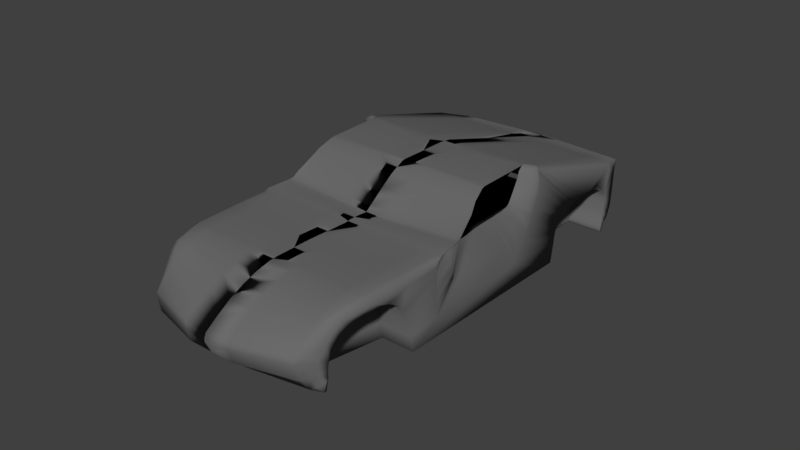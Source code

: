 # Source: LamborghiniMiura1971P400SV.blend  (saved by Blender 2.79.0; exported with 4.5.12 LTS)
import bpy
from mathutils import Matrix  # noqa: F401  (used for matrix-valued properties, if any)

bpy.ops.wm.read_factory_settings(use_empty=True)
scene = bpy.context.scene
scene.name = 'Scene'

# ---- collections
col_collection_1 = bpy.data.collections.new('Collection 1'); scene.collection.children.link(col_collection_1)
col_collection_2 = bpy.data.collections.new('Collection 2'); scene.collection.children.link(col_collection_2)
col_collection_2.hide_render = True
col_collection_2.hide_viewport = True

# ---- materials (node trees are filled in below, after node groups)
mat_lamborghinimiura1971p400svmaterial = bpy.data.materials.new('LamborghiniMiura1971P400SVMaterial')
mat_lamborghinimiura1971p400svmaterial.alpha_threshold = 0.0
mat_lamborghinimiura1971p400svmaterial.use_transparent_shadow = False
mat_lamborghinimiura1971p400svmaterial.diffuse_color = (0.1473, 0.1473, 0.1473, 1.0)
mat_lamborghinimiura1971p400svmaterial.roughness = 0.5
mat_lamborghinimiura1971p400svmaterial.line_color = (0.0, 0.0, 0.0, 1.0)

# ---- material node trees

# ---- world
world_world = bpy.data.worlds.new('World'); scene.world = world_world
world_world.color = (0.05088, 0.05088, 0.05088)
world_world.use_sun_shadow = False
world_world.sun_shadow_jitter_overblur = 0.0
world_world.cycles.sampling_method = 'MANUAL'

# ---- meshes
me_lamborghinimiura1971p400svgeometry_005 = bpy.data.meshes.new('LamborghiniMiura1971P400SVGeometry.005')
me_lamborghinimiura1971p400svgeometry_005.from_pydata([(0.03206, -0.02116, 0.01008), (0.03069, -0.01401, 0.0103), (0.03046, -0.01215, 0.01021), (0.02986, -0.00427, 0.01048), (0.02835, 0.02218, 0.01995), (0.03112, 0.02307, 0.01975), (0.03251, -0.02372, 0.009195), (0.03261, -0.02415, 0.008054), (0.03261, -0.02427, 0.005448), (0.03261, -0.0241, 0.0001375), (0.03261, -0.0236, -0.004875), (0.03261, -0.0233, -0.006841), (0.0326, -0.02295, -0.007081), (0.03305, 0.0109, -0.006464), (0.03305, 0.01133, -0.005872), (0.03305, 0.01513, 4.57e-05), (0.03305, 0.01778, 0.004967), (0.03305, 0.0194, 0.008424), (0.03305, 0.02133, 0.01344), (0.03263, 0.0222, 0.01689), (0.03196, 0.02276, 0.01843), (0.0298, 0.006012, 0.01075), (0.02947, 0.01097, 0.01094), (0.02903, 0.01293, 0.01146), (0.02835, 0.01534, 0.01309), (0.02798, 0.01802, 0.01655), (0.02777, 0.01913, 0.01877), (0.02787, 0.0201, 0.01981), (0.02982, 0.002358, 0.01062), (0.03137, -0.01759, 0.01019), (0.0303, -0.008208, 0.01035), (0.03256, -0.02394, 0.008624), (0.03261, -0.02421, 0.006751), (0.03261, -0.02418, 0.002793), (0.03261, -0.02385, -0.002369), (0.03261, -0.02345, -0.005858), (0.0326, -0.02313, -0.006961), (0.03283, -0.006026, -0.006772), (0.03305, 0.01111, -0.006168), (0.03305, 0.01323, -0.002913), (0.03305, 0.01646, 0.002506), (0.03305, 0.01859, 0.006695), (0.03305, 0.02036, 0.01093), (0.03284, 0.02177, 0.01517), (0.0323, 0.02242, 0.01766), (0.03145, 0.02304, 0.0191), (0.02877, 0.02329, 0.01966), (0.03228, -0.02244, 0.009636), (0.03058, -0.01308, 0.01025), (0.02984, 0.004185, 0.01068), (0.02977, 0.008491, 0.01084), (0.02933, 0.01195, 0.0112), (0.02872, 0.01413, 0.01228), (0.02817, 0.01668, 0.01482), (0.02787, 0.01857, 0.01766), (0.02782, 0.01962, 0.01929), (0.02776, 0.02097, 0.02011), (0.02983, -0.0009561, 0.01055), (0.03233, -0.02272, 0.007762), (0.03337, -0.01906, 0.005216), (0.03248, -0.01361, 0.001702), (0.0326, -0.02327, -0.005978), (0.03268, 0.008672, 0.002437), (0.03271, 0.003313, 0.002011), (0.03268, 0.01057, 0.005396), (0.03266, 0.006845, 0.002372), (0.03233, -0.02265, 0.009065), (0.03325, -0.01812, 0.005176), (0.03242, 0.01737, 0.01076), (0.03266, 0.006627, 0.002076), (0.03265, 0.01305, 0.005494), (0.03153, -0.01755, 0.001567), (0.03337, -0.01914, 0.007872), (0.03262, 0.01535, 0.008215), (0.03192, 0.02066, 0.01783), (0.03325, -0.01787, 0.00267), (0.03223, 0.01967, 0.015), (0.03242, 0.01834, 0.01327), (0.03265, 0.01437, 0.007954), (0.03202, 0.02011, 0.01672), (0.03158, 0.02088, 0.0186), (0.03107, 0.02079, 0.01927), (0.02921, 0.02147, 0.0201), (0.03262, 0.01616, 0.009944)], [], [(11, 35, 36), (22, 78, 70), (1, 48, 59), (9, 67, 34), (13, 63, 69), (8, 72, 33), (26, 80, 74), (7, 66, 32), (3, 63, 60), (16, 78, 73), (17, 41, 83), (15, 39, 64), (8, 58, 72), (21, 50, 64), (12, 61, 71), (3, 60, 30), (21, 62, 49), (14, 38, 65), (17, 83, 68), (18, 42, 77), (24, 53, 77), (7, 31, 66), (25, 54, 79), (76, 43, 18), (5, 45, 81), (5, 81, 82), (4, 46, 56), (25, 79, 76), (76, 79, 43), (79, 19, 43), (56, 82, 27), (56, 46, 82), (46, 5, 82), (82, 55, 27), (82, 81, 55), (81, 26, 55), (81, 80, 26), (81, 45, 80), (45, 20, 80), (79, 74, 19), (79, 54, 74), (54, 26, 74), (66, 47, 0), (66, 31, 47), (31, 6, 47), (77, 76, 18), (77, 53, 76), (53, 25, 76), (77, 68, 24), (77, 42, 68), (42, 17, 68), (68, 52, 24), (68, 83, 52), (83, 23, 52), (65, 69, 28), (65, 38, 69), (38, 13, 69), (49, 65, 28), (49, 62, 65), (62, 14, 65), (30, 71, 2), (30, 60, 71), (60, 12, 71), (71, 75, 2), (71, 61, 75), (61, 10, 75), (64, 70, 15), (64, 50, 70), (50, 22, 70), (72, 29, 1), (72, 58, 29), (58, 0, 29), (64, 62, 21), (64, 39, 62), (39, 14, 62), (83, 73, 23), (83, 41, 73), (41, 16, 73), (73, 51, 23), (73, 78, 51), (78, 22, 51), (60, 37, 12), (60, 63, 37), (63, 13, 37), (32, 58, 8), (32, 66, 58), (66, 0, 58), (74, 44, 19), (74, 80, 44), (80, 20, 44), (33, 59, 9), (33, 72, 59), (72, 1, 59), (69, 57, 28), (69, 63, 57), (63, 3, 57), (34, 75, 10), (34, 67, 75), (67, 2, 75), (59, 67, 9), (59, 48, 67), (48, 2, 67), (70, 40, 15), (70, 78, 40), (78, 16, 40), (36, 61, 12), (36, 35, 61), (35, 10, 61)])
me_lamborghinimiura1971p400svgeometry_005.polygons.foreach_set('use_smooth', [True] * 108)
_uv = me_lamborghinimiura1971p400svgeometry_005.uv_layers.new(name='UVMap')
_uv.uv.foreach_set('vector', [0.3496, 0.8126, 0.3486, 0.819, 0.3507, 0.8118, 0.5711, 0.9276, 0.5932, 0.9083, 0.5846, 0.8923, 0.4096, 0.9234, 0.4157, 0.9231, 0.377, 0.8906, 0.3444, 0.8577, 0.3831, 0.8903, 0.346, 0.8415, 0.5707, 0.815, 0.5216, 0.8698, 0.5431, 0.8703, 0.3433, 0.8921, 0.3765, 0.9077, 0.3439, 0.8749, 0.6239, 0.9782, 0.6352, 0.9771, 0.6338, 0.9721, 0.3441, 0.9089, 0.3538, 0.9154, 0.3437, 0.9005, 0.4726, 0.9246, 0.5216, 0.8698, 0.4122, 0.8678, 0.6152, 0.8889, 0.5932, 0.9083, 0.5995, 0.9099, 0.6256, 0.9113, 0.6204, 0.9001, 0.6047, 0.9211, 0.5981, 0.8571, 0.5858, 0.838, 0.5686, 0.8917, 0.3433, 0.8921, 0.3534, 0.907, 0.3765, 0.9077, 0.5391, 0.9263, 0.5551, 0.9269, 0.5686, 0.8917, 0.3519, 0.8111, 0.3498, 0.8182, 0.3868, 0.867, 0.4726, 0.9246, 0.4122, 0.8678, 0.4472, 0.9237, 0.5391, 0.9263, 0.5563, 0.8726, 0.5273, 0.9259, 0.5735, 0.8189, 0.5721, 0.817, 0.5445, 0.8722, 0.6256, 0.9113, 0.6047, 0.9211, 0.6125, 0.9264, 0.6381, 0.9437, 0.6319, 0.9275, 0.6188, 0.9426, 0.5994, 0.9415, 0.6081, 0.9527, 0.6188, 0.9426, 0.3441, 0.9089, 0.3455, 0.9126, 0.3538, 0.9154, 0.6167, 0.9638, 0.6203, 0.971, 0.6302, 0.9649, 0.6274, 0.9538, 0.6409, 0.9549, 0.6381, 0.9437, 0.6514, 0.9861, 0.6491, 0.9803, 0.6346, 0.9814, 0.6514, 0.9861, 0.6346, 0.9814, 0.639, 0.9868, 0.6446, 0.9875, 0.6523, 0.9855, 0.6358, 0.9868, 0.6167, 0.9638, 0.6302, 0.9649, 0.6274, 0.9538, 0.6274, 0.9538, 0.6302, 0.9649, 0.6409, 0.9549, 0.6302, 0.9649, 0.6438, 0.9661, 0.6409, 0.9549, 0.6358, 0.9868, 0.639, 0.9868, 0.6302, 0.9849, 0.6358, 0.9868, 0.6523, 0.9855, 0.639, 0.9868, 0.6523, 0.9855, 0.6514, 0.9861, 0.639, 0.9868, 0.639, 0.9868, 0.627, 0.9816, 0.6302, 0.9849, 0.639, 0.9868, 0.6346, 0.9814, 0.627, 0.9816, 0.6346, 0.9814, 0.6239, 0.9782, 0.627, 0.9816, 0.6346, 0.9814, 0.6352, 0.9771, 0.6239, 0.9782, 0.6346, 0.9814, 0.6491, 0.9803, 0.6352, 0.9771, 0.6491, 0.9803, 0.6474, 0.976, 0.6352, 0.9771, 0.6302, 0.9649, 0.6338, 0.9721, 0.6438, 0.9661, 0.6302, 0.9649, 0.6203, 0.971, 0.6338, 0.9721, 0.6203, 0.971, 0.6239, 0.9782, 0.6338, 0.9721, 0.3538, 0.9154, 0.3551, 0.9191, 0.3634, 0.922, 0.3538, 0.9154, 0.3455, 0.9126, 0.3551, 0.9191, 0.3455, 0.9126, 0.3468, 0.9163, 0.3551, 0.9191, 0.6188, 0.9426, 0.6274, 0.9538, 0.6381, 0.9437, 0.6188, 0.9426, 0.6081, 0.9527, 0.6274, 0.9538, 0.6081, 0.9527, 0.6167, 0.9638, 0.6274, 0.9538, 0.6188, 0.9426, 0.6125, 0.9264, 0.5994, 0.9415, 0.6188, 0.9426, 0.6319, 0.9275, 0.6125, 0.9264, 0.6319, 0.9275, 0.6256, 0.9113, 0.6125, 0.9264, 0.6125, 0.9264, 0.5916, 0.9362, 0.5994, 0.9415, 0.6125, 0.9264, 0.6047, 0.9211, 0.5916, 0.9362, 0.6047, 0.9211, 0.5838, 0.9309, 0.5916, 0.9362, 0.5445, 0.8722, 0.5431, 0.8703, 0.5155, 0.9255, 0.5445, 0.8722, 0.5721, 0.817, 0.5431, 0.8703, 0.5721, 0.817, 0.5707, 0.815, 0.5431, 0.8703, 0.5273, 0.9259, 0.5445, 0.8722, 0.5155, 0.9255, 0.5273, 0.9259, 0.5563, 0.8726, 0.5445, 0.8722, 0.5563, 0.8726, 0.5735, 0.8189, 0.5445, 0.8722, 0.4472, 0.9237, 0.3868, 0.867, 0.4217, 0.9229, 0.4472, 0.9237, 0.4122, 0.8678, 0.3868, 0.867, 0.4122, 0.8678, 0.3519, 0.8111, 0.3868, 0.867, 0.3868, 0.867, 0.3847, 0.8741, 0.4217, 0.9229, 0.3868, 0.867, 0.3498, 0.8182, 0.3847, 0.8741, 0.3498, 0.8182, 0.3476, 0.8253, 0.3847, 0.8741, 0.5686, 0.8917, 0.5846, 0.8923, 0.5981, 0.8571, 0.5686, 0.8917, 0.5551, 0.9269, 0.5846, 0.8923, 0.5551, 0.9269, 0.5711, 0.9276, 0.5846, 0.8923, 0.3765, 0.9077, 0.3865, 0.9227, 0.4096, 0.9234, 0.3765, 0.9077, 0.3534, 0.907, 0.3865, 0.9227, 0.3534, 0.907, 0.3634, 0.922, 0.3865, 0.9227, 0.5686, 0.8917, 0.5563, 0.8726, 0.5391, 0.9263, 0.5686, 0.8917, 0.5858, 0.838, 0.5563, 0.8726, 0.5858, 0.838, 0.5735, 0.8189, 0.5563, 0.8726, 0.6047, 0.9211, 0.5995, 0.9099, 0.5838, 0.9309, 0.6047, 0.9211, 0.6204, 0.9001, 0.5995, 0.9099, 0.6204, 0.9001, 0.6152, 0.8889, 0.5995, 0.9099, 0.5995, 0.9099, 0.5775, 0.9293, 0.5838, 0.9309, 0.5995, 0.9099, 0.5932, 0.9083, 0.5775, 0.9293, 0.5932, 0.9083, 0.5711, 0.9276, 0.5775, 0.9293, 0.4122, 0.8678, 0.4613, 0.813, 0.3519, 0.8111, 0.4122, 0.8678, 0.5216, 0.8698, 0.4613, 0.813, 0.5216, 0.8698, 0.5707, 0.815, 0.4613, 0.813, 0.3437, 0.9005, 0.3534, 0.907, 0.3433, 0.8921, 0.3437, 0.9005, 0.3538, 0.9154, 0.3534, 0.907, 0.3538, 0.9154, 0.3634, 0.922, 0.3534, 0.907, 0.6338, 0.9721, 0.6451, 0.971, 0.6438, 0.9661, 0.6338, 0.9721, 0.6352, 0.9771, 0.6451, 0.971, 0.6352, 0.9771, 0.6474, 0.976, 0.6451, 0.971, 0.3439, 0.8749, 0.377, 0.8906, 0.3444, 0.8577, 0.3439, 0.8749, 0.3765, 0.9077, 0.377, 0.8906, 0.3765, 0.9077, 0.4096, 0.9234, 0.377, 0.8906, 0.5431, 0.8703, 0.494, 0.925, 0.5155, 0.9255, 0.5431, 0.8703, 0.5216, 0.8698, 0.494, 0.925, 0.5216, 0.8698, 0.4726, 0.9246, 0.494, 0.925, 0.346, 0.8415, 0.3847, 0.8741, 0.3476, 0.8253, 0.346, 0.8415, 0.3831, 0.8903, 0.3847, 0.8741, 0.3831, 0.8903, 0.4217, 0.9229, 0.3847, 0.8741, 0.377, 0.8906, 0.3831, 0.8903, 0.3444, 0.8577, 0.377, 0.8906, 0.4157, 0.9231, 0.3831, 0.8903, 0.4157, 0.9231, 0.4217, 0.9229, 0.3831, 0.8903, 0.5846, 0.8923, 0.6066, 0.873, 0.5981, 0.8571, 0.5846, 0.8923, 0.5932, 0.9083, 0.6066, 0.873, 0.5932, 0.9083, 0.6152, 0.8889, 0.6066, 0.873, 0.3507, 0.8118, 0.3498, 0.8182, 0.3519, 0.8111, 0.3507, 0.8118, 0.3486, 0.819, 0.3498, 0.8182, 0.3486, 0.819, 0.3476, 0.8253, 0.3498, 0.8182])
me_lamborghinimiura1971p400svgeometry_005.materials.append(mat_lamborghinimiura1971p400svmaterial)
me_lamborghinimiura1971p400svgeometry_005.use_remesh_preserve_volume = False
me_lamborghinimiura1971p400svgeometry_005.use_remesh_preserve_attributes = False
me_lamborghinimiura1971p400svgeometry_005.use_mirror_vertex_groups = False
me_lamborghinimiura1971p400svgeometry_005.update()
me_lamborghinimiura1971p400svgeometry_004 = bpy.data.meshes.new('LamborghiniMiura1971P400SVGeometry.004')
me_lamborghinimiura1971p400svgeometry_004.from_pydata([(0.03206, -0.02116, 0.01008), (0.03069, -0.01401, 0.0103), (0.03046, -0.01215, 0.01021), (0.02986, -0.00427, 0.01048), (0.02835, 0.0223, 0.01996), (0.03112, 0.02323, 0.01961), (0.03251, -0.02372, 0.009195), (0.03261, -0.02415, 0.008054), (0.03261, -0.02427, 0.005448), (0.03261, -0.0241, 0.0001375), (0.03261, -0.0236, -0.004875), (0.03261, -0.0233, -0.006841), (0.0326, -0.02295, -0.007081), (0.03305, 0.0109, -0.006464), (0.03305, 0.01133, -0.005872), (0.03305, 0.01513, 4.57e-05), (0.03305, 0.01778, 0.004967), (0.03305, 0.0194, 0.008424), (0.03305, 0.02133, 0.01344), (0.03263, 0.0222, 0.01689), (0.03196, 0.02276, 0.01843), (0.0298, 0.006012, 0.01075), (0.02947, 0.01097, 0.01094), (0.02903, 0.01293, 0.01146), (0.02835, 0.01534, 0.01309), (0.02798, 0.01802, 0.01655), (0.02777, 0.01913, 0.01877), (0.02787, 0.0201, 0.01981), (0.02982, 0.002358, 0.01062), (0.03137, -0.01759, 0.01019), (0.0303, -0.008208, 0.01035), (0.03256, -0.02394, 0.008624), (0.03261, -0.02421, 0.006751), (0.03261, -0.02418, 0.002793), (0.03261, -0.02385, -0.002369), (0.03261, -0.02345, -0.005858), (0.0326, -0.02313, -0.006961), (0.03283, -0.006026, -0.006772), (0.03305, 0.01111, -0.006168), (0.03305, 0.01323, -0.002913), (0.03305, 0.01646, 0.002506), (0.03305, 0.01859, 0.006695), (0.03305, 0.02036, 0.01093), (0.03284, 0.02177, 0.01517), (0.0323, 0.02242, 0.01766), (0.03145, 0.02304, 0.0191), (0.02877, 0.02334, 0.01965), (0.03228, -0.02244, 0.009636), (0.03058, -0.01308, 0.01025), (0.02984, 0.004185, 0.01068), (0.02977, 0.008491, 0.01084), (0.02933, 0.01195, 0.0112), (0.02872, 0.01413, 0.01228), (0.02817, 0.01668, 0.01482), (0.02787, 0.01857, 0.01766), (0.02782, 0.01962, 0.01929), (0.02776, 0.02097, 0.02011), (0.02983, -0.0009561, 0.01055), (0.03233, -0.02272, 0.007762), (0.03337, -0.01906, 0.005216), (0.03248, -0.01361, 0.001702), (0.0326, -0.02327, -0.005978), (0.03268, 0.008672, 0.002437), (0.03271, 0.003313, 0.002011), (0.03268, 0.01057, 0.005396), (0.03266, 0.006845, 0.002372), (0.03233, -0.02265, 0.009065), (0.03325, -0.01812, 0.005176), (0.03242, 0.01737, 0.01076), (0.03266, 0.006627, 0.002076), (0.03265, 0.01305, 0.005494), (0.03153, -0.01755, 0.001567), (0.03337, -0.01914, 0.007872), (0.03262, 0.01535, 0.008215), (0.03192, 0.02066, 0.01783), (0.03325, -0.01787, 0.00267), (0.03223, 0.01967, 0.015), (0.03242, 0.01834, 0.01327), (0.03265, 0.01437, 0.007954), (0.03202, 0.02011, 0.01672), (0.03158, 0.02088, 0.0186), (0.03107, 0.02079, 0.01927), (0.02921, 0.02147, 0.0201), (0.03262, 0.01616, 0.009944)], [], [(11, 35, 36), (22, 78, 70), (1, 48, 59), (9, 67, 34), (13, 63, 69), (8, 72, 33), (26, 80, 74), (7, 66, 32), (3, 63, 60), (16, 78, 73), (17, 41, 83), (15, 39, 64), (8, 58, 72), (21, 50, 64), (12, 61, 71), (3, 60, 30), (21, 62, 49), (14, 38, 65), (17, 83, 68), (18, 42, 77), (24, 53, 77), (7, 31, 66), (25, 54, 79), (76, 43, 18), (5, 45, 81), (5, 81, 82), (4, 46, 56), (25, 79, 76), (76, 79, 43), (79, 19, 43), (56, 82, 27), (56, 46, 82), (46, 5, 82), (82, 55, 27), (82, 81, 55), (81, 26, 55), (81, 80, 26), (81, 45, 80), (45, 20, 80), (79, 74, 19), (79, 54, 74), (54, 26, 74), (66, 47, 0), (66, 31, 47), (31, 6, 47), (77, 76, 18), (77, 53, 76), (53, 25, 76), (77, 68, 24), (77, 42, 68), (42, 17, 68), (68, 52, 24), (68, 83, 52), (83, 23, 52), (65, 69, 28), (65, 38, 69), (38, 13, 69), (49, 65, 28), (49, 62, 65), (62, 14, 65), (30, 71, 2), (30, 60, 71), (60, 12, 71), (71, 75, 2), (71, 61, 75), (61, 10, 75), (64, 70, 15), (64, 50, 70), (50, 22, 70), (72, 29, 1), (72, 58, 29), (58, 0, 29), (64, 62, 21), (64, 39, 62), (39, 14, 62), (83, 73, 23), (83, 41, 73), (41, 16, 73), (73, 51, 23), (73, 78, 51), (78, 22, 51), (60, 37, 12), (60, 63, 37), (63, 13, 37), (32, 58, 8), (32, 66, 58), (66, 0, 58), (74, 44, 19), (74, 80, 44), (80, 20, 44), (33, 59, 9), (33, 72, 59), (72, 1, 59), (69, 57, 28), (69, 63, 57), (63, 3, 57), (34, 75, 10), (34, 67, 75), (67, 2, 75), (59, 67, 9), (59, 48, 67), (48, 2, 67), (70, 40, 15), (70, 78, 40), (78, 16, 40), (36, 61, 12), (36, 35, 61), (35, 10, 61)])
me_lamborghinimiura1971p400svgeometry_004.polygons.foreach_set('use_smooth', [True] * 108)
_uv = me_lamborghinimiura1971p400svgeometry_004.uv_layers.new(name='UVMap')
_uv.uv.foreach_set('vector', [0.3496, 0.8126, 0.3486, 0.819, 0.3507, 0.8118, 0.5711, 0.9276, 0.5932, 0.9083, 0.5846, 0.8923, 0.4096, 0.9234, 0.4157, 0.9231, 0.377, 0.8906, 0.3444, 0.8577, 0.3831, 0.8903, 0.346, 0.8415, 0.5707, 0.815, 0.5216, 0.8698, 0.5431, 0.8703, 0.3433, 0.8921, 0.3765, 0.9077, 0.3439, 0.8749, 0.6239, 0.9782, 0.6352, 0.9771, 0.6338, 0.9721, 0.3441, 0.9089, 0.3538, 0.9154, 0.3437, 0.9005, 0.4726, 0.9246, 0.5216, 0.8698, 0.4122, 0.8678, 0.6152, 0.8889, 0.5932, 0.9083, 0.5995, 0.9099, 0.6256, 0.9113, 0.6204, 0.9001, 0.6047, 0.9211, 0.5981, 0.8571, 0.5858, 0.838, 0.5686, 0.8917, 0.3433, 0.8921, 0.3534, 0.907, 0.3765, 0.9077, 0.5391, 0.9263, 0.5551, 0.9269, 0.5686, 0.8917, 0.3519, 0.8111, 0.3498, 0.8182, 0.3868, 0.867, 0.4726, 0.9246, 0.4122, 0.8678, 0.4472, 0.9237, 0.5391, 0.9263, 0.5563, 0.8726, 0.5273, 0.9259, 0.5735, 0.8189, 0.5721, 0.817, 0.5445, 0.8722, 0.6256, 0.9113, 0.6047, 0.9211, 0.6125, 0.9264, 0.6381, 0.9437, 0.6319, 0.9275, 0.6188, 0.9426, 0.5994, 0.9415, 0.6081, 0.9527, 0.6188, 0.9426, 0.3441, 0.9089, 0.3455, 0.9126, 0.3538, 0.9154, 0.6167, 0.9638, 0.6203, 0.971, 0.6302, 0.9649, 0.6274, 0.9538, 0.6409, 0.9549, 0.6381, 0.9437, 0.6514, 0.9861, 0.6491, 0.9803, 0.6346, 0.9814, 0.6514, 0.9861, 0.6346, 0.9814, 0.639, 0.9868, 0.6446, 0.9875, 0.6523, 0.9855, 0.6358, 0.9868, 0.6167, 0.9638, 0.6302, 0.9649, 0.6274, 0.9538, 0.6274, 0.9538, 0.6302, 0.9649, 0.6409, 0.9549, 0.6302, 0.9649, 0.6438, 0.9661, 0.6409, 0.9549, 0.6358, 0.9868, 0.639, 0.9868, 0.6302, 0.9849, 0.6358, 0.9868, 0.6523, 0.9855, 0.639, 0.9868, 0.6523, 0.9855, 0.6514, 0.9861, 0.639, 0.9868, 0.639, 0.9868, 0.627, 0.9816, 0.6302, 0.9849, 0.639, 0.9868, 0.6346, 0.9814, 0.627, 0.9816, 0.6346, 0.9814, 0.6239, 0.9782, 0.627, 0.9816, 0.6346, 0.9814, 0.6352, 0.9771, 0.6239, 0.9782, 0.6346, 0.9814, 0.6491, 0.9803, 0.6352, 0.9771, 0.6491, 0.9803, 0.6474, 0.976, 0.6352, 0.9771, 0.6302, 0.9649, 0.6338, 0.9721, 0.6438, 0.9661, 0.6302, 0.9649, 0.6203, 0.971, 0.6338, 0.9721, 0.6203, 0.971, 0.6239, 0.9782, 0.6338, 0.9721, 0.3538, 0.9154, 0.3551, 0.9191, 0.3634, 0.922, 0.3538, 0.9154, 0.3455, 0.9126, 0.3551, 0.9191, 0.3455, 0.9126, 0.3468, 0.9163, 0.3551, 0.9191, 0.6188, 0.9426, 0.6274, 0.9538, 0.6381, 0.9437, 0.6188, 0.9426, 0.6081, 0.9527, 0.6274, 0.9538, 0.6081, 0.9527, 0.6167, 0.9638, 0.6274, 0.9538, 0.6188, 0.9426, 0.6125, 0.9264, 0.5994, 0.9415, 0.6188, 0.9426, 0.6319, 0.9275, 0.6125, 0.9264, 0.6319, 0.9275, 0.6256, 0.9113, 0.6125, 0.9264, 0.6125, 0.9264, 0.5916, 0.9362, 0.5994, 0.9415, 0.6125, 0.9264, 0.6047, 0.9211, 0.5916, 0.9362, 0.6047, 0.9211, 0.5838, 0.9309, 0.5916, 0.9362, 0.5445, 0.8722, 0.5431, 0.8703, 0.5155, 0.9255, 0.5445, 0.8722, 0.5721, 0.817, 0.5431, 0.8703, 0.5721, 0.817, 0.5707, 0.815, 0.5431, 0.8703, 0.5273, 0.9259, 0.5445, 0.8722, 0.5155, 0.9255, 0.5273, 0.9259, 0.5563, 0.8726, 0.5445, 0.8722, 0.5563, 0.8726, 0.5735, 0.8189, 0.5445, 0.8722, 0.4472, 0.9237, 0.3868, 0.867, 0.4217, 0.9229, 0.4472, 0.9237, 0.4122, 0.8678, 0.3868, 0.867, 0.4122, 0.8678, 0.3519, 0.8111, 0.3868, 0.867, 0.3868, 0.867, 0.3847, 0.8741, 0.4217, 0.9229, 0.3868, 0.867, 0.3498, 0.8182, 0.3847, 0.8741, 0.3498, 0.8182, 0.3476, 0.8253, 0.3847, 0.8741, 0.5686, 0.8917, 0.5846, 0.8923, 0.5981, 0.8571, 0.5686, 0.8917, 0.5551, 0.9269, 0.5846, 0.8923, 0.5551, 0.9269, 0.5711, 0.9276, 0.5846, 0.8923, 0.3765, 0.9077, 0.3865, 0.9227, 0.4096, 0.9234, 0.3765, 0.9077, 0.3534, 0.907, 0.3865, 0.9227, 0.3534, 0.907, 0.3634, 0.922, 0.3865, 0.9227, 0.5686, 0.8917, 0.5563, 0.8726, 0.5391, 0.9263, 0.5686, 0.8917, 0.5858, 0.838, 0.5563, 0.8726, 0.5858, 0.838, 0.5735, 0.8189, 0.5563, 0.8726, 0.6047, 0.9211, 0.5995, 0.9099, 0.5838, 0.9309, 0.6047, 0.9211, 0.6204, 0.9001, 0.5995, 0.9099, 0.6204, 0.9001, 0.6152, 0.8889, 0.5995, 0.9099, 0.5995, 0.9099, 0.5775, 0.9293, 0.5838, 0.9309, 0.5995, 0.9099, 0.5932, 0.9083, 0.5775, 0.9293, 0.5932, 0.9083, 0.5711, 0.9276, 0.5775, 0.9293, 0.4122, 0.8678, 0.4613, 0.813, 0.3519, 0.8111, 0.4122, 0.8678, 0.5216, 0.8698, 0.4613, 0.813, 0.5216, 0.8698, 0.5707, 0.815, 0.4613, 0.813, 0.3437, 0.9005, 0.3534, 0.907, 0.3433, 0.8921, 0.3437, 0.9005, 0.3538, 0.9154, 0.3534, 0.907, 0.3538, 0.9154, 0.3634, 0.922, 0.3534, 0.907, 0.6338, 0.9721, 0.6451, 0.971, 0.6438, 0.9661, 0.6338, 0.9721, 0.6352, 0.9771, 0.6451, 0.971, 0.6352, 0.9771, 0.6474, 0.976, 0.6451, 0.971, 0.3439, 0.8749, 0.377, 0.8906, 0.3444, 0.8577, 0.3439, 0.8749, 0.3765, 0.9077, 0.377, 0.8906, 0.3765, 0.9077, 0.4096, 0.9234, 0.377, 0.8906, 0.5431, 0.8703, 0.494, 0.925, 0.5155, 0.9255, 0.5431, 0.8703, 0.5216, 0.8698, 0.494, 0.925, 0.5216, 0.8698, 0.4726, 0.9246, 0.494, 0.925, 0.346, 0.8415, 0.3847, 0.8741, 0.3476, 0.8253, 0.346, 0.8415, 0.3831, 0.8903, 0.3847, 0.8741, 0.3831, 0.8903, 0.4217, 0.9229, 0.3847, 0.8741, 0.377, 0.8906, 0.3831, 0.8903, 0.3444, 0.8577, 0.377, 0.8906, 0.4157, 0.9231, 0.3831, 0.8903, 0.4157, 0.9231, 0.4217, 0.9229, 0.3831, 0.8903, 0.5846, 0.8923, 0.6066, 0.873, 0.5981, 0.8571, 0.5846, 0.8923, 0.5932, 0.9083, 0.6066, 0.873, 0.5932, 0.9083, 0.6152, 0.8889, 0.6066, 0.873, 0.3507, 0.8118, 0.3498, 0.8182, 0.3519, 0.8111, 0.3507, 0.8118, 0.3486, 0.819, 0.3498, 0.8182, 0.3486, 0.819, 0.3476, 0.8253, 0.3498, 0.8182])
me_lamborghinimiura1971p400svgeometry_004.materials.append(mat_lamborghinimiura1971p400svmaterial)
me_lamborghinimiura1971p400svgeometry_004.use_remesh_preserve_volume = False
me_lamborghinimiura1971p400svgeometry_004.use_remesh_preserve_attributes = False
me_lamborghinimiura1971p400svgeometry_004.use_mirror_vertex_groups = False
me_lamborghinimiura1971p400svgeometry_004.update()
me_lamborghinimiura1971p400svgeometry_001 = bpy.data.meshes.new('LamborghiniMiura1971P400SVGeometry.001')
me_lamborghinimiura1971p400svgeometry_001.from_pydata([(0.00775, -0.02125, 0.01013), (-2.352e-06, 0.07323, 0.004976), (-2.352e-06, 0.07408, 0.005021), (-2.352e-06, 0.0744, 0.004797), (-2.352e-06, 0.07471, 0.004259), (-2.352e-06, 0.07485, 0.003362), (-2.352e-06, 0.0696, -0.008388), (0.0316, 0.06673, -0.01), (0.03232, 0.06485, -0.01068), (0.03334, 0.06233, -0.0109), (0.03364, 0.06045, -0.0113), (0.03372, 0.05996, -0.01184), (0.03383, 0.05928, -0.01292), (0.03387, 0.05875, -0.01413), (0.03387, 0.05843, -0.01426), (0.03394, 0.05803, -0.01417), (0.03406, 0.05762, -0.01341), (0.03402, 0.05758, -0.01225), (0.03394, 0.05825, -0.01045), (0.03387, 0.05879, -0.007671), (0.0339, 0.05875, -0.005069), (0.03387, 0.05866, -0.003022), (0.03394, 0.05855, -0.002092), (0.03394, 0.05827, -0.001248), (0.03402, 0.05744, 0.0002009), (0.03414, 0.05643, 0.00139), (0.0343, 0.05465, 0.002623), (0.03448, 0.05232, 0.003726), (0.03482, 0.04994, 0.004375), (0.03527, 0.0468, 0.004635), (0.03527, 0.04401, 0.004635), (0.03527, 0.04083, 0.004397), (0.03515, 0.03822, 0.003834), (0.03493, 0.03592, 0.002839), (0.03459, 0.03387, 0.001412), (0.03414, 0.03275, 0.0002225), (0.03395, 0.03173, -0.001486), (0.03386, 0.03104, -0.003152), (0.03386, 0.03063, -0.005012), (0.03376, 0.0306, -0.006807), (0.03316, 0.03056, -0.0138), (0.03257, -0.03381, -0.01316), (0.03264, -0.03484, -0.007986), (0.03264, -0.03549, -0.005806), (0.03257, -0.03658, -0.002162), (0.03257, -0.03823, 0.001326), (0.03251, -0.03973, 0.003319), (0.03244, -0.04113, 0.004534), (0.03238, -0.04331, 0.005749), (0.03224, -0.0458, 0.006309), (0.03211, -0.04901, 0.006403), (0.03166, -0.05169, 0.006278), (0.0312, -0.05399, 0.005749), (0.03074, -0.05627, 0.004721), (0.03022, -0.05857, 0.003288), (0.02977, -0.06022, 0.001388), (0.02952, -0.06086, -0.0007607), (0.02947, -0.06209, -0.002854), (0.02934, -0.06227, -0.004796), (0.02927, -0.06221, -0.007781), (0.0288, -0.06253, -0.0115), (-2.352e-06, -0.07196, -0.007675), (-2.352e-06, -0.07355, -0.006585), (-2.352e-06, -0.0754, -0.002799), (0.00775, -0.07461, -0.001763), (0.00775, -0.07459, -0.001406), (0.00775, -0.07438, -0.000334), (0.00775, -0.07121, 0.002167), (0.00775, -0.06614, 0.005354), (0.00775, -0.0615, 0.007617), (0.00775, -0.05667, 0.009165), (0.00775, -0.05206, 0.01021), (0.00775, -0.04932, 0.01048), (0.00775, -0.03729, 0.01042), (0.00775, -0.02338, 0.00994), (0.007741, 0.02282, 0.0197), (0.007741, 0.06211, 0.008116), (0.007741, 0.07323, 0.004976), (0.007741, 0.07365, 0.005021), (0.007741, 0.07405, 0.004797), (0.007741, 0.07437, 0.004259), (0.007741, 0.0745, 0.003362), (0.007741, 0.07441, 0.001568), (0.007741, 0.07157, -0.005608), (0.007741, 0.0696, -0.008388), (0.007741, 0.06839, -0.009151), (0.007741, 0.06673, -0.01), (0.007741, -0.06882, -0.01054), (0.007741, -0.07196, -0.007675), (0.007741, -0.07355, -0.006585), (0.007741, -0.07452, -0.002754), (0.00775, -0.01803, 0.01016), (0.00775, -0.01523, 0.00994), (0.00775, -0.01437, 0.01009), (0.00775, -0.01261, 0.0114), (0.00775, -0.007718, 0.01498), (0.00775, -0.003681, 0.01779), (0.00775, 0.001177, 0.02022), (0.00775, 0.002448, 0.02033), (0.00775, 0.01859, 0.02011), (0.03206, -0.0213, 0.01012), (0.02482, -0.06979, -0.001763), (0.02482, -0.06977, -0.001406), (0.02482, -0.06961, -0.000334), (0.02482, -0.06724, 0.002167), (0.02482, -0.06345, 0.005354), (0.02482, -0.05998, 0.007617), (0.02482, -0.05667, 0.009165), (0.02482, -0.05206, 0.01021), (0.02482, -0.04932, 0.01048), (0.02482, -0.03729, 0.01042), (0.02482, -0.02338, 0.00994), (0.02692, 0.02313, 0.0195), (0.02481, 0.06211, 0.008116), (0.02481, 0.07208, 0.004976), (0.02481, 0.0724, 0.005021), (0.02481, 0.07271, 0.004797), (0.02481, 0.07296, 0.004259), (0.02481, 0.07306, 0.003362), (0.02481, 0.07299, 0.001568), (0.02481, 0.0708, -0.005608), (0.02481, 0.06927, -0.008388), (0.02481, 0.06834, -0.009151), (0.02481, 0.06673, -0.01), (0.02481, -0.06567, -0.0107), (0.02481, -0.06781, -0.007675), (0.02481, -0.069, -0.006585), (0.02481, -0.06972, -0.002754), (0.03111, -0.01392, 0.01043), (0.03088, -0.01234, 0.01067), (0.0306, -0.01043, 0.01212), (0.02976, -0.005927, 0.01504), (0.02872, -0.002764, 0.0177), (0.02785, 0.001318, 0.01963), (0.0277, 0.002717, 0.01991), (0.0279, 0.02064, 0.02008), (0.02969, 0.07174, 0.004976), (0.02964, 0.07196, 0.005021), (0.0296, 0.07218, 0.004797), (0.02955, 0.07234, 0.004259), (0.02951, 0.07241, 0.003362), (0.02974, 0.07151, 0.001568), (0.03032, 0.07015, -0.005608), (0.03066, 0.06921, -0.008388), (0.03093, 0.06863, -0.009151), (0.03129, 0.06764, -0.01), (-2.352e-06, -0.06875, -0.01051), (0.03251, -0.02372, 0.009195), (0.03261, -0.02415, 0.008054), (0.03261, -0.02427, 0.005448), (0.03261, -0.0241, 0.0001375), (0.03261, -0.0236, -0.004875), (0.0326, -0.02313, -0.006961), (0.03305, 0.0109, -0.006464), (0.03305, 0.01133, -0.005872), (0.03305, 0.01513, 4.57e-05), (0.03305, 0.01778, 0.004967), (0.03305, 0.0194, 0.008424), (0.03305, 0.02133, 0.01344), (0.03263, 0.0222, 0.01689), (0.03196, 0.02263, 0.01843), (0.02586, -0.06531, -0.01083), (0.02901, -0.06286, -0.008748), (0.02879, -0.06323, -0.01152), (0.02774, -0.06445, -0.009931), (0.02841, -0.06462, -0.002299), (0.02558, -0.06898, -0.001763), (0.02716, -0.0669, -0.00192), (0.02558, -0.06896, -0.001406), (0.02841, -0.06461, -0.002117), (0.02716, -0.06689, -0.001614), (0.02558, -0.06883, -0.000334), (0.02843, -0.06456, -0.001572), (0.02718, -0.0668, -0.0006965), (0.02576, -0.0667, 0.002167), (0.02906, -0.06227, 0.002175), (0.02764, -0.06489, 0.00217), (0.02651, -0.0633, 0.005354), (0.02942, -0.0612, 0.003597), (0.02831, -0.0626, 0.004839), (0.02741, -0.06048, 0.007617), (0.03002, -0.05922, 0.005623), (0.02908, -0.06029, 0.007033), (0.02828, -0.05803, 0.009165), (0.03045, -0.05777, 0.006669), (0.02976, -0.05829, 0.008434), (0.02933, -0.05231, 0.01021), (0.03131, -0.05342, 0.007377), (0.03081, -0.05268, 0.009379), (0.02992, -0.0492, 0.01048), (0.03212, -0.04889, 0.007837), (0.03148, -0.04909, 0.009703), (0.03046, -0.03735, 0.01042), (0.03263, -0.0362, 0.00774), (0.032, -0.03702, 0.009632), (0.03029, -0.02338, 0.00994), (0.03185, -0.0236, 0.009726), (0.0255, -0.06742, -0.007704), (0.02861, -0.06413, -0.006236), (0.02737, -0.06593, -0.007315), (0.02558, -0.06831, -0.006585), (0.02848, -0.06432, -0.005653), (0.02725, -0.06641, -0.006312), (0.02557, -0.06892, -0.002754), (0.02841, -0.06454, -0.003818), (0.02716, -0.06685, -0.003066), (0.02492, -0.02171, 0.01003), (0.02386, 0.02071, 0.01982), (0.01628, -0.02338, 0.00994), (0.02874, -0.01739, 0.01045), (0.02758, -0.02025, 0.01012), (0.02904, -0.0141, 0.01024), (0.02916, -0.01218, 0.01038), (0.02914, -0.01023, 0.01165), (0.02849, -0.006038, 0.01499), (0.02703, -0.002814, 0.01763), (0.02452, 0.001404, 0.01992), (0.02423, 0.002758, 0.02003), (-7.055e-06, -0.07538, -0.001779), (-7.055e-06, -0.07521, -0.001406), (-7.055e-06, -0.07474, -0.0003492), (-7.055e-06, -0.07121, 0.002167), (-7.055e-06, -0.06614, 0.005354), (-7.055e-06, -0.0615, 0.007617), (-7.055e-06, -0.05667, 0.009165), (-7.055e-06, -0.05206, 0.01021), (-7.055e-06, -0.04932, 0.01048), (-7.055e-06, -0.02338, 0.00994), (-0.00775, -0.02125, 0.01013), (-0.03334, 0.06233, -0.0109), (-0.03364, 0.06045, -0.0113), (-0.03372, 0.05996, -0.01184), (-0.03383, 0.05928, -0.01292), (-0.03387, 0.05843, -0.01426), (-0.03394, 0.05803, -0.01417), (-0.03406, 0.05762, -0.01341), (-0.03402, 0.05758, -0.01225), (-0.03387, 0.05879, -0.007671), (-0.0339, 0.05875, -0.005069), (-0.03387, 0.05866, -0.003022), (-0.03394, 0.05827, -0.001248), (-0.03414, 0.05643, 0.00139), (-0.0343, 0.05465, 0.002623), (-0.03448, 0.05232, 0.003726), (-0.03482, 0.04994, 0.004375), (-0.03527, 0.04401, 0.004635), (-0.03459, 0.03387, 0.001412), (-0.03414, 0.03275, 0.0002225), (-0.03395, 0.03173, -0.001486), (-0.03376, 0.0306, -0.006807), (-0.03257, -0.03381, -0.01316), (-0.03264, -0.03484, -0.007986), (-0.03257, -0.03658, -0.002162), (-0.03251, -0.03973, 0.003319), (-0.03244, -0.04113, 0.004534), (-0.03238, -0.04331, 0.005749), (-0.03224, -0.0458, 0.006309), (-0.03166, -0.05169, 0.006278), (-0.0312, -0.05399, 0.005749), (-0.03074, -0.05627, 0.004721), (-0.02977, -0.06022, 0.001388), (-0.02952, -0.06086, -0.0007607), (-0.02947, -0.06209, -0.002854), (-0.02927, -0.06221, -0.007781), (-7.055e-06, -0.01803, 0.01016), (-7.055e-06, -0.01523, 0.00994), (-7.055e-06, 0.001177, 0.02022), (-7.055e-06, 0.002448, 0.02033), (-0.00775, -0.07461, -0.001763), (-0.00775, -0.07121, 0.002167), (-0.00775, -0.02338, 0.00994), (-0.007741, 0.0696, -0.008388), (-0.007741, 0.06673, -0.01), (-0.007741, -0.07355, -0.006585), (-0.00775, -0.01803, 0.01016), (-0.00775, -0.01437, 0.01009), (-0.00775, -0.01261, 0.0114), (-0.00775, -0.007718, 0.01498), (-0.00775, -0.003681, 0.01779), (-0.00775, 0.001177, 0.02022), (-0.00775, 0.002448, 0.02033), (-0.02482, -0.06979, -0.001763), (-0.02482, -0.06345, 0.005354), (-0.02482, -0.05667, 0.009165), (-0.02482, -0.05206, 0.01021), (-0.02482, -0.03729, 0.01042), (-0.02482, -0.02338, 0.00994), (-0.02692, 0.02313, 0.0195), (-0.02481, 0.06211, 0.008116), (-0.02481, 0.07306, 0.003362), (-0.02481, 0.07299, 0.001568), (-0.02481, 0.06834, -0.009151), (-0.02481, -0.06567, -0.0107), (-0.02481, -0.069, -0.006585), (-0.02481, -0.06972, -0.002754), (-0.03111, -0.01392, 0.01043), (-0.0306, -0.01043, 0.01212), (-0.02872, -0.002764, 0.0177), (-0.02785, 0.001318, 0.01963), (-0.03346, 0.06211, 0.008116), (-0.02969, 0.07174, 0.004976), (-0.02964, 0.07196, 0.005021), (-0.02951, 0.07241, 0.003362), (-0.03032, 0.07015, -0.005608), (-0.03066, 0.06921, -0.008388), (-0.03129, 0.06764, -0.01), (-0.03261, -0.02415, 0.008054), (-0.03261, -0.02427, 0.005448), (-0.03261, -0.0241, 0.0001375), (-0.03261, -0.0236, -0.004875), (-0.03305, 0.0109, -0.006464), (-0.03305, 0.01778, 0.004967), (-0.03263, 0.0222, 0.01689), (-0.03196, 0.02263, 0.01843), (-0.02586, -0.06531, -0.01083), (-0.02879, -0.06323, -0.01152), (-0.02558, -0.06898, -0.001763), (-0.02716, -0.0669, -0.00192), (-0.02841, -0.06461, -0.002117), (-0.02718, -0.0668, -0.0006965), (-0.02576, -0.0667, 0.002167), (-0.02764, -0.06489, 0.00217), (-0.02831, -0.0626, 0.004839), (-0.02908, -0.06029, 0.007033), (-0.02828, -0.05803, 0.009165), (-0.02933, -0.05231, 0.01021), (-0.03081, -0.05268, 0.009379), (-0.03263, -0.0362, 0.00774), (-0.03029, -0.02338, 0.00994), (-0.03185, -0.0236, 0.009726), (-0.0255, -0.06742, -0.007704), (-0.02737, -0.06593, -0.007315), (-0.02848, -0.06432, -0.005653), (-0.02725, -0.06641, -0.006312), (-0.02874, -0.01739, 0.01045), (-0.02904, -0.0141, 0.01024), (-0.02849, -0.006038, 0.01499), (-0.02703, -0.002814, 0.01763), (-0.02452, 0.001404, 0.01992), (-0.02423, 0.002758, 0.02003), (0.02244, -0.03422, -0.01269), (0.02244, -0.03484, -0.007986), (0.02244, -0.03549, -0.005806), (0.02237, -0.03658, -0.002162), (0.02237, -0.03823, 0.001326), (0.02231, -0.03973, 0.003319), (0.02224, -0.04113, 0.004534), (0.02218, -0.04331, 0.005749), (0.02205, -0.0458, 0.006309), (0.02192, -0.04901, 0.006403), (0.02146, -0.05169, 0.006278), (0.021, -0.05399, 0.005749), (0.02055, -0.05627, 0.004721), (0.02002, -0.05857, 0.003288), (0.01957, -0.06022, 0.001388), (0.01933, -0.06086, -0.0007607), (0.01927, -0.06209, -0.002854), (0.01914, -0.06227, -0.004796), (0.01907, -0.06221, -0.007781), (0.01861, -0.06253, -0.0115), (0.02237, 0.05843, -0.01426), (0.02244, 0.05803, -0.01417), (0.02256, 0.05762, -0.01341), (0.02252, 0.05758, -0.01225), (0.02244, 0.05825, -0.01045), (0.02237, 0.05879, -0.007671), (0.0224, 0.05875, -0.005069), (0.02237, 0.05866, -0.003022), (0.02244, 0.05855, -0.002092), (0.02244, 0.05827, -0.001248), (0.02252, 0.05744, 0.0002009), (0.02264, 0.05643, 0.00139), (0.0228, 0.05465, 0.002623), (0.02298, 0.05232, 0.003726), (0.02332, 0.04994, 0.004375), (0.02377, 0.0468, 0.004635), (0.02377, 0.04401, 0.004635), (0.02377, 0.04083, 0.004397), (0.02365, 0.03822, 0.003834), (0.02343, 0.03592, 0.002839), (0.02309, 0.03387, 0.001412), (0.02264, 0.03275, 0.0002225), (0.02245, 0.03173, -0.001486), (0.02236, 0.03104, -0.003152), (0.02236, 0.03063, -0.005012), (0.02226, 0.0306, -0.006807), (0.02166, 0.03056, -0.0138), (2.352e-06, 0.02282, 0.0197), (2.352e-06, 0.06211, 0.008116), (2.352e-06, 0.07476, 0.001568), (2.352e-06, 0.07157, -0.005608), (2.352e-06, 0.06839, -0.009151), (-0.0316, 0.06673, -0.01), (-0.03232, 0.06485, -0.01068), (-0.03387, 0.05875, -0.01413), (-0.03394, 0.05825, -0.01045), (-0.03394, 0.05855, -0.002092), (-0.03402, 0.05744, 0.0002009), (-0.03527, 0.0468, 0.004635), (-0.03527, 0.04083, 0.004397), (-0.03515, 0.03822, 0.003834), (-0.03493, 0.03592, 0.002839), (-0.03386, 0.03104, -0.003152), (-0.03386, 0.03063, -0.005012), (-0.03316, 0.03056, -0.0138), (-0.03264, -0.03422, -0.01269), (-0.03264, -0.03549, -0.005806), (-0.03257, -0.03823, 0.001326), (-0.03211, -0.04901, 0.006403), (-0.03022, -0.05857, 0.003288), (-0.02934, -0.06227, -0.004796), (-0.0288, -0.06253, -0.0115), (-0.00775, -0.07459, -0.001406), (-0.00775, -0.07438, -0.000334), (-0.00775, -0.06614, 0.005354), (-0.00775, -0.0615, 0.007617), (-0.00775, -0.05667, 0.009165), (-0.00775, -0.05206, 0.01021), (-0.00775, -0.04932, 0.01048), (-0.00775, -0.03729, 0.01042), (-0.007741, 0.02282, 0.0197), (-0.007741, 0.06211, 0.008116), (-0.007741, 0.07323, 0.004976), (-0.007741, 0.07365, 0.005021), (-0.007741, 0.07405, 0.004797), (-0.007741, 0.07437, 0.004259), (-0.007741, 0.0745, 0.003362), (-0.007741, 0.07441, 0.001568), (-0.007741, 0.07157, -0.005608), (-0.007741, 0.06839, -0.009151), (-0.007741, -0.06882, -0.01054), (-0.007741, -0.07196, -0.007675), (-0.007741, -0.07452, -0.002754), (-0.00775, -0.01523, 0.00994), (-0.00775, 0.01859, 0.02011), (-0.03206, -0.0213, 0.01012), (-0.02482, -0.06977, -0.001406), (-0.02482, -0.06961, -0.000334), (-0.02482, -0.06724, 0.002167), (-0.02482, -0.05998, 0.007617), (-0.02482, -0.04932, 0.01048), (-0.02481, 0.07208, 0.004976), (-0.02481, 0.0724, 0.005021), (-0.02481, 0.07271, 0.004797), (-0.02481, 0.07296, 0.004259), (-0.02481, 0.0708, -0.005608), (-0.02481, 0.06927, -0.008388), (-0.02481, 0.06673, -0.01), (-0.02481, -0.06781, -0.007675), (-0.03088, -0.01234, 0.01067), (-0.02976, -0.005927, 0.01504), (-0.0277, 0.002717, 0.01991), (-0.0279, 0.02064, 0.02008), (-0.03095, 0.02245, 0.01976), (-0.0296, 0.07218, 0.004797), (-0.02955, 0.07234, 0.004259), (-0.02974, 0.07151, 0.001568), (-0.03093, 0.06863, -0.009151), (-0.03251, -0.02372, 0.009195), (-0.0326, -0.02313, -0.006961), (-0.03305, 0.01133, -0.005872), (-0.03305, 0.01513, 4.57e-05), (-0.03305, 0.0194, 0.008424), (-0.03305, 0.02133, 0.01344), (-0.02901, -0.06286, -0.008748), (-0.02774, -0.06445, -0.009931), (-0.02841, -0.06462, -0.002299), (-0.02558, -0.06896, -0.001406), (-0.02716, -0.06689, -0.001614), (-0.02558, -0.06883, -0.000334), (-0.02843, -0.06456, -0.001572), (-0.02906, -0.06227, 0.002175), (-0.02651, -0.0633, 0.005354), (-0.02942, -0.0612, 0.003597), (-0.02741, -0.06048, 0.007617), (-0.03002, -0.05922, 0.005623), (-0.03045, -0.05777, 0.006669), (-0.02976, -0.05829, 0.008434), (-0.03131, -0.05342, 0.007377), (-0.02992, -0.0492, 0.01048), (-0.03212, -0.04889, 0.007837), (-0.03148, -0.04909, 0.009703), (-0.03046, -0.03735, 0.01042), (-0.032, -0.03702, 0.009632), (-0.02861, -0.06413, -0.006236), (-0.02558, -0.06831, -0.006585), (-0.02557, -0.06892, -0.002754), (-0.02841, -0.06454, -0.003818), (-0.02716, -0.06685, -0.003066), (-0.02492, -0.02171, 0.01003), (-0.02386, 0.02071, 0.01982), (-0.01628, -0.02338, 0.00994), (-0.02758, -0.02025, 0.01012), (-0.02916, -0.01218, 0.01038), (-0.02914, -0.01023, 0.01165), (7.055e-06, -0.02125, 0.01013), (7.055e-06, -0.03729, 0.01042), (7.055e-06, -0.01437, 0.01009), (7.055e-06, -0.01261, 0.0114), (7.055e-06, -0.007718, 0.01498), (7.055e-06, -0.003681, 0.01779), (7.055e-06, 0.01859, 0.02011), (-0.02244, -0.03422, -0.01269), (-0.02244, -0.03484, -0.007986), (-0.02244, -0.03549, -0.005806), (-0.02237, -0.03658, -0.002162), (-0.02237, -0.03823, 0.001326), (-0.02231, -0.03973, 0.003319), (-0.02224, -0.04113, 0.004534), (-0.02218, -0.04331, 0.005749), (-0.02205, -0.0458, 0.006309), (-0.02192, -0.04901, 0.006403), (-0.02146, -0.05169, 0.006278), (-0.021, -0.05399, 0.005749), (-0.02055, -0.05627, 0.004721), (-0.02002, -0.05857, 0.003288), (-0.01957, -0.06022, 0.001388), (-0.01933, -0.06086, -0.0007607), (-0.01927, -0.06209, -0.002854), (-0.01914, -0.06227, -0.004796), (-0.01907, -0.06221, -0.007781), (-0.01861, -0.06253, -0.0115), (-0.02237, 0.05843, -0.01426), (-0.02244, 0.05803, -0.01417), (-0.02256, 0.05762, -0.01341), (-0.02252, 0.05758, -0.01225), (-0.02244, 0.05825, -0.01045), (-0.02237, 0.05879, -0.007671), (-0.0224, 0.05875, -0.005069), (-0.02237, 0.05866, -0.003022), (-0.02244, 0.05855, -0.002092), (-0.02244, 0.05827, -0.001248), (-0.02252, 0.05744, 0.0002009), (-0.02264, 0.05643, 0.00139), (-0.0228, 0.05465, 0.002623), (-0.02298, 0.05232, 0.003726), (-0.02332, 0.04994, 0.004375), (-0.02377, 0.0468, 0.004635), (-0.02377, 0.04401, 0.004635), (-0.02377, 0.04083, 0.004397), (-0.02365, 0.03822, 0.003834), (-0.02343, 0.03592, 0.002839), (-0.02309, 0.03387, 0.001412), (-0.02264, 0.03275, 0.0002225), (-0.02245, 0.03173, -0.001486), (-0.02236, 0.03104, -0.003152), (-0.02236, 0.03063, -0.005012), (-0.02226, 0.0306, -0.006807), (-0.02166, 0.03056, -0.0138), (0.03176, 0.02705, 0.01691), (0.02943, 0.02271, 0.01966), (0.02964, 0.02167, 0.0199), (0.03187, 0.02261, 0.01856), (0.03123, 0.02351, 0.01869), (0.03122, 0.0236, 0.0188), (0.03119, 0.02368, 0.0189), (0.03193, 0.06211, 0.008116), (0.0338, 0.05922, 0.007459), (0.03362, 0.06066, 0.00767), (0.0336, 0.06072, 0.007494), (0.0336, 0.06088, 0.007214), (0.03357, 0.06113, 0.006952), (0.03355, 0.06134, 0.006802), (0.03353, 0.06153, 0.006704), (0.03299, 0.0633, 0.007285), (0.03292, 0.06347, 0.007672)], [], [(496, 73, 74, 227), (265, 92, 93, 497), (497, 93, 94, 498), (498, 94, 95, 499), (499, 95, 96, 500), (227, 74, 0, 495), (500, 96, 97, 266), (218, 64, 65, 219), (388, 76, 77, 1), (266, 97, 98, 267), (219, 65, 66, 220), (1, 77, 78, 2), (267, 98, 99, 501), (220, 66, 67, 221), (2, 78, 79, 3), (387, 75, 76, 388), (221, 67, 68, 222), (146, 87, 88, 61), (3, 79, 80, 4), (387, 501, 99, 75), (222, 68, 69, 223), (61, 88, 89, 62), (4, 80, 81, 5), (223, 69, 70, 224), (62, 89, 90, 63), (5, 81, 82, 389), (224, 70, 71, 225), (389, 82, 83, 390), (63, 90, 64, 218), (225, 71, 72, 226), (495, 0, 91, 264), (390, 83, 84, 6), (226, 72, 73, 496), (264, 91, 92, 265), (6, 84, 85, 391), (87, 124, 125, 88), (71, 108, 109, 72), (75, 99, 207, 135, 112), (88, 125, 126, 89), (72, 109, 110, 73), (89, 126, 127, 90), (73, 110, 111, 208, 74), (90, 127, 101, 64), (76, 113, 114, 77), (210, 100, 128, 209), (77, 114, 115, 78), (209, 128, 211), (78, 115, 116, 79), (211, 128, 129, 212), (79, 116, 117, 80), (212, 129, 130, 213), (80, 117, 118, 81), (65, 102, 103, 66), (213, 130, 131, 214), (64, 101, 102, 65), (81, 118, 119, 82), (66, 103, 104, 67), (214, 131, 132, 215), (206, 100, 210), (82, 119, 120, 83), (67, 104, 105, 68), (215, 132, 133, 216), (83, 120, 121, 84), (68, 105, 106, 69), (216, 133, 134, 217), (84, 121, 122, 85), (69, 106, 107, 70), (217, 134, 135, 207), (85, 122, 123, 86), (70, 107, 108, 71), (75, 112, 113, 76), (117, 139, 140, 118), (57, 175, 172), (118, 140, 141, 119), (175, 55, 178), (119, 141, 142, 120), (175, 56, 55), (120, 142, 143, 121), (178, 55, 54), (121, 143, 144, 122), (181, 54, 53), (122, 144, 145, 123), (184, 53, 52), (553, 552, 160, 32), (165, 57, 169), (187, 52, 51), (113, 112, 550, 556), (58, 198, 59), (48, 190, 49), (57, 204, 58), (193, 148, 147), (101, 166, 168, 102), (25, 24, 562, 561), (114, 136, 137, 115), (115, 137, 138, 116), (57, 165, 204), (116, 138, 139, 117), (201, 198, 58), (13, 15, 14), (13, 16, 15), (12, 16, 13), (41, 40, 153), (12, 17, 16), (11, 17, 12), (103, 171, 174, 104), (11, 18, 17), (152, 42, 41), (10, 18, 11), (18, 10, 19), (59, 198, 162), (30, 29, 549, 555), (9, 8, 19), (554, 553, 32, 31), (124, 161, 197, 125), (144, 7, 145), (49, 190, 50), (144, 143, 7), (143, 142, 7), (125, 197, 200, 126), (142, 20, 7), (34, 158, 157), (126, 200, 203, 127), (20, 142, 21), (32, 160, 159), (153, 40, 154), (42, 151, 43), (152, 151, 42), (39, 155, 154), (38, 155, 39), (108, 186, 189, 109), (44, 43, 150), (37, 155, 38), (156, 37, 36), (141, 22, 142), (155, 37, 156), (57, 172, 169), (127, 203, 166, 101), (141, 23, 22), (102, 168, 171, 103), (142, 22, 21), (45, 44, 149), (26, 25, 561, 560), (178, 54, 181), (33, 158, 34), (24, 23, 563, 562), (149, 44, 150), (564, 563, 23, 141), (156, 35, 157), (190, 51, 50), (26, 560, 559, 27), (104, 174, 177, 105), (150, 43, 151), (47, 46, 193), (184, 52, 187), (20, 8, 7), (136, 140, 139), (559, 558, 28, 27), (110, 192, 195, 111), (137, 136, 138), (19, 8, 20), (105, 177, 180, 106), (140, 136, 141), (558, 557, 29, 28), (48, 47, 193), (56, 175, 57), (113, 556, 565, 136, 114), (158, 33, 159), (30, 555, 554, 31), (154, 40, 39), (19, 10, 9), (193, 149, 148), (193, 45, 149), (181, 53, 184), (156, 36, 35), (157, 35, 34), (58, 204, 201), (187, 51, 190), (59, 163, 60), (107, 183, 186, 108), (136, 139, 138), (106, 180, 183, 107), (193, 190, 48), (153, 152, 41), (46, 45, 193), (111, 195, 100, 206), (159, 33, 32), (109, 189, 192, 110), (549, 29, 557), (141, 136, 565, 564), (161, 163, 164), (164, 163, 162), (147, 100, 196), (196, 100, 195), (161, 164, 199, 197), (164, 162, 198, 199), (166, 167, 170, 168), (167, 165, 169, 170), (168, 170, 173, 171), (170, 169, 172, 173), (171, 173, 176, 174), (173, 172, 175, 176), (174, 176, 179, 177), (176, 175, 178, 179), (177, 179, 182, 180), (179, 178, 181, 182), (180, 182, 185, 183), (182, 181, 184, 185), (183, 185, 188, 186), (185, 184, 187, 188), (186, 188, 191, 189), (188, 187, 190, 191), (189, 191, 194, 192), (191, 190, 193, 194), (192, 194, 196, 195), (194, 193, 147, 196), (197, 199, 202, 200), (199, 198, 201, 202), (200, 202, 205, 203), (202, 201, 204, 205), (203, 205, 167, 166), (205, 204, 165, 167), (163, 59, 162), (98, 217, 207, 99), (97, 216, 217, 98), (96, 215, 216, 97), (208, 206, 210), (208, 111, 206), (74, 208, 210, 0), (95, 214, 215, 96), (94, 213, 214, 95), (93, 212, 213, 94), (92, 211, 212, 93), (91, 209, 211, 92), (0, 210, 209, 91), (496, 419, 270, 227), (265, 433, 275, 497), (497, 275, 276, 498), (498, 276, 277, 499), (499, 277, 278, 500), (227, 270, 228, 495), (500, 278, 279, 266), (218, 268, 412, 219), (388, 421, 422, 1), (266, 279, 280, 267), (219, 412, 413, 220), (1, 422, 423, 2), (267, 280, 434, 501), (220, 413, 269, 221), (2, 423, 424, 3), (221, 269, 414, 222), (146, 430, 431, 61), (3, 424, 425, 4), (222, 414, 415, 223), (61, 431, 273, 62), (4, 425, 426, 5), (223, 415, 416, 224), (62, 273, 432, 63), (5, 426, 427, 389), (224, 416, 417, 225), (63, 432, 268, 218), (225, 417, 418, 226), (495, 228, 274, 264), (390, 428, 271, 6), (226, 418, 419, 496), (264, 274, 433, 265), (6, 271, 429, 391), (430, 292, 448, 431), (417, 284, 440, 418), (420, 434, 490, 452, 287), (431, 448, 293, 273), (418, 440, 285, 419), (273, 293, 294, 432), (419, 285, 286, 491, 270), (432, 294, 281, 268), (421, 288, 441, 422), (492, 435, 295, 334), (334, 295, 335), (335, 295, 449, 493), (493, 449, 296, 494), (425, 444, 289, 426), (494, 296, 450, 336), (268, 281, 436, 412), (426, 289, 290, 427), (413, 437, 438, 269), (336, 450, 297, 337), (427, 290, 445, 428), (269, 438, 282, 414), (337, 297, 298, 338), (428, 445, 446, 271), (414, 282, 439, 415), (338, 298, 451, 339), (271, 446, 291, 429), (415, 439, 283, 416), (339, 451, 452, 490), (429, 291, 447, 272), (416, 283, 284, 417), (420, 287, 288, 421), (444, 455, 302, 289), (262, 471, 470), (289, 302, 456, 290), (471, 260, 473), (290, 456, 303, 445), (471, 261, 260), (445, 303, 304, 446), (473, 260, 409), (446, 304, 457, 291), (475, 409, 259), (291, 457, 305, 447), (476, 259, 258), (288, 287, 453, 299), (466, 262, 318), (478, 258, 257), (287, 452, 453), (410, 484, 263), (255, 480, 256), (262, 487, 410), (327, 306, 458), (281, 316, 467, 436), (288, 299, 300, 441), (441, 300, 301, 442), (442, 301, 454, 443), (262, 466, 487), (332, 484, 410), (394, 234, 233), (394, 235, 234), (232, 235, 394), (250, 404, 310), (232, 236, 235), (231, 236, 232), (437, 469, 320, 438), (231, 395, 236), (459, 251, 250), (230, 395, 231), (395, 230, 237), (263, 484, 464), (229, 393, 237), (453, 398, 299), (292, 314, 330, 448), (457, 392, 305), (256, 480, 408), (457, 304, 392), (304, 303, 392), (448, 330, 485, 293), (303, 238, 392), (246, 463, 462), (250, 251, 405), (293, 485, 486, 294), (238, 303, 239), (400, 313, 312), (310, 404, 460), (251, 309, 406), (459, 309, 251), (249, 461, 460), (403, 461, 249), (284, 325, 479, 440), (252, 406, 308), (311, 402, 248), (456, 396, 303), (461, 402, 311), (262, 470, 318), (294, 486, 316, 281), (456, 240, 396), (303, 396, 239), (407, 252, 307), (397, 240, 299), (299, 240, 456), (401, 463, 246), (241, 397, 299), (307, 252, 308), (456, 300, 299), (311, 247, 462), (480, 257, 408), (242, 241, 299), (438, 320, 472, 282), (308, 406, 309), (254, 253, 327), (476, 258, 478), (238, 393, 392), (300, 302, 455), (242, 299, 243), (285, 482, 328, 286), (301, 300, 454), (237, 393, 238), (282, 472, 474, 439), (302, 300, 456), (299, 244, 243), (255, 254, 327), (261, 471, 262), (299, 398, 244), (463, 401, 312), (245, 398, 453), (460, 404, 249), (237, 230, 229), (327, 307, 306), (327, 407, 307), (475, 259, 476), (311, 248, 247), (462, 247, 246), (410, 487, 332), (478, 257, 480), (263, 315, 411), (283, 324, 325, 284), (300, 455, 454), (439, 474, 324, 283), (327, 480, 255), (310, 459, 250), (253, 407, 327), (286, 328, 435, 489), (312, 401, 400), (440, 479, 482, 285), (453, 313, 400), (245, 453, 399), (314, 315, 465), (465, 315, 464), (458, 435, 329), (329, 435, 328), (314, 465, 331, 330), (465, 464, 484, 331), (316, 317, 468, 467), (317, 466, 318, 468), (467, 468, 319, 469), (468, 318, 470, 319), (469, 319, 321, 320), (319, 470, 471, 321), (320, 321, 322, 472), (321, 471, 473, 322), (472, 322, 323, 474), (322, 473, 475, 323), (474, 323, 477, 324), (323, 475, 476, 477), (324, 477, 326, 325), (477, 476, 478, 326), (325, 326, 481, 479), (326, 478, 480, 481), (481, 480, 327, 483), (482, 483, 329, 328), (483, 327, 458, 329), (330, 331, 333, 485), (331, 484, 332, 333), (485, 333, 488, 486), (333, 332, 487, 488), (486, 488, 317, 316), (488, 487, 466, 317), (315, 263, 464), (280, 339, 490, 434), (279, 338, 339, 280), (278, 337, 338, 279), (491, 286, 489), (270, 491, 492, 228), (277, 336, 337, 278), (276, 494, 336, 277), (275, 493, 494, 276), (433, 335, 493, 275), (274, 334, 335, 433), (228, 492, 334, 274), (49, 50, 349, 348), (42, 43, 342, 341), (57, 58, 357, 356), (50, 51, 350, 349), (43, 44, 343, 342), (58, 59, 358, 357), (51, 52, 351, 350), (44, 45, 344, 343), (59, 60, 359, 358), (52, 53, 352, 351), (45, 46, 345, 344), (53, 54, 353, 352), (46, 47, 346, 345), (54, 55, 354, 353), (47, 48, 347, 346), (55, 56, 355, 354), (48, 49, 348, 347), (41, 42, 341, 340), (56, 57, 356, 355), (340, 341, 342, 343, 344, 345, 346, 347, 348, 349, 350, 351, 352, 353, 354, 355, 356, 357, 358, 359), (21, 22, 368, 367), (36, 37, 383, 382), (14, 15, 361, 360), (29, 30, 376, 375), (22, 23, 369, 368), (37, 38, 384, 383), (15, 16, 362, 361), (30, 31, 377, 376), (23, 24, 370, 369), (38, 39, 385, 384), (16, 17, 363, 362), (31, 32, 378, 377), (24, 25, 371, 370), (39, 40, 386, 385), (17, 18, 364, 363), (32, 33, 379, 378), (25, 26, 372, 371), (18, 19, 365, 364), (33, 34, 380, 379), (26, 27, 373, 372), (19, 20, 366, 365), (34, 35, 381, 380), (27, 28, 374, 373), (20, 21, 367, 366), (35, 36, 382, 381), (28, 29, 375, 374), (360, 361, 362, 363, 364, 365, 366, 367, 368, 369, 370, 371, 372, 373, 374, 375, 376, 377, 378, 379, 380, 381, 382, 383, 384, 385, 386), (387, 420, 421, 388), (387, 501, 434, 420), (389, 427, 428, 390), (422, 441, 442, 423), (423, 442, 443, 424), (424, 443, 444, 425), (412, 436, 437, 413), (489, 435, 492), (443, 454, 455, 444), (453, 400, 399), (402, 461, 403), (436, 467, 469, 437), (473, 409, 475), (479, 481, 483, 482), (491, 489, 492), (256, 408, 511, 510), (251, 406, 504, 503), (262, 410, 519, 518), (408, 257, 512, 511), (406, 252, 505, 504), (410, 263, 520, 519), (257, 258, 513, 512), (252, 407, 506, 505), (263, 411, 521, 520), (258, 259, 514, 513), (407, 253, 507, 506), (259, 409, 515, 514), (253, 254, 508, 507), (409, 260, 516, 515), (254, 255, 509, 508), (260, 261, 517, 516), (255, 256, 510, 509), (405, 251, 503, 502), (261, 262, 518, 517), (502, 503, 504, 505, 506, 507, 508, 509, 510, 511, 512, 513, 514, 515, 516, 517, 518, 519, 520, 521), (239, 396, 530, 529), (248, 402, 545, 544), (233, 234, 523, 522), (398, 245, 538, 537), (396, 240, 531, 530), (402, 403, 546, 545), (234, 235, 524, 523), (245, 399, 539, 538), (240, 397, 532, 531), (403, 249, 547, 546), (235, 236, 525, 524), (399, 400, 540, 539), (397, 241, 533, 532), (249, 404, 548, 547), (236, 395, 526, 525), (400, 401, 541, 540), (241, 242, 534, 533), (395, 237, 527, 526), (401, 246, 542, 541), (242, 243, 535, 534), (237, 238, 528, 527), (246, 247, 543, 542), (243, 244, 536, 535), (238, 239, 529, 528), (247, 248, 544, 543), (244, 398, 537, 536), (522, 523, 524, 525, 526, 527, 528, 529, 530, 531, 532, 533, 534, 535, 536, 537, 538, 539, 540, 541, 542, 543, 544, 545, 546, 547, 548), (146, 430, 292, 314, 315, 411, 521, 502, 405, 250, 404, 548, 522, 233, 394, 232, 231, 230, 229, 393, 392, 305, 447, 272, 86, 123, 145, 7, 8, 9, 10, 11, 12, 13, 14, 360, 386, 40, 41, 340, 359, 60, 163, 161, 124, 87), (549, 550, 551, 552, 553, 554, 555), (556, 557, 558, 559, 560, 561, 562, 563, 564, 565), (549, 557, 556, 550), (112, 135, 551, 550)])
me_lamborghinimiura1971p400svgeometry_001.polygons.foreach_set('use_smooth', [True] * 569)
_uv = me_lamborghinimiura1971p400svgeometry_001.uv_layers.new(name='UVMap')
_uv.uv.foreach_set('vector', [0.256, 0.468, 0.256, 0.4181, 0.3457, 0.4181, 0.3457, 0.468, 0.3983, 0.468, 0.3983, 0.4181, 0.4038, 0.4181, 0.4038, 0.468, 0.4038, 0.468, 0.4038, 0.4181, 0.4152, 0.4181, 0.4152, 0.468, 0.4152, 0.468, 0.4152, 0.4181, 0.4467, 0.4181, 0.4467, 0.468, 0.4467, 0.468, 0.4467, 0.4181, 0.4728, 0.4181, 0.4728, 0.468, 0.3457, 0.468, 0.3457, 0.4181, 0.3595, 0.4181, 0.3595, 0.468, 0.4728, 0.468, 0.4728, 0.4181, 0.5041, 0.4181, 0.5041, 0.468, 0.01022, 0.468, 0.01515, 0.4181, 0.0153, 0.4181, 0.01128, 0.468, 0.8973, 0.4681, 0.8973, 0.4181, 0.969, 0.4181, 0.969, 0.4681, 0.5041, 0.468, 0.5041, 0.4181, 0.5123, 0.4181, 0.5123, 0.468, 0.01128, 0.468, 0.0153, 0.4181, 0.01665, 0.4181, 0.01433, 0.468, 0.969, 0.4681, 0.969, 0.4181, 0.9717, 0.4181, 0.9745, 0.4681, 0.5123, 0.468, 0.5123, 0.4181, 0.6165, 0.4181, 0.6165, 0.468, 0.01433, 0.468, 0.01665, 0.4181, 0.03712, 0.4181, 0.03712, 0.468, 0.9745, 0.4681, 0.9717, 0.4181, 0.9743, 0.4181, 0.9765, 0.4681, 0.6438, 0.4681, 0.6438, 0.4181, 0.8973, 0.4181, 0.8973, 0.4681, 0.03712, 0.468, 0.03712, 0.4181, 0.06978, 0.4181, 0.06978, 0.468, 0.05294, 0.4681, 0.05253, 0.4181, 0.03224, 0.4181, 0.03224, 0.4681, 0.9765, 0.4681, 0.9743, 0.4181, 0.9763, 0.4181, 0.9786, 0.4681, 0.6438, 0.4681, 0.6165, 0.468, 0.6165, 0.4181, 0.6438, 0.4181, 0.06978, 0.468, 0.06978, 0.4181, 0.09976, 0.4181, 0.09976, 0.468, 0.03224, 0.4681, 0.03224, 0.4181, 0.02199, 0.4181, 0.02199, 0.4681, 0.9786, 0.4681, 0.9763, 0.4181, 0.9772, 0.4181, 0.9794, 0.4681, 0.09976, 0.468, 0.09976, 0.4181, 0.1309, 0.4181, 0.1309, 0.468, 0.02199, 0.4681, 0.02199, 0.4181, 0.01575, 0.4181, 0.01004, 0.4681, 0.9794, 0.4681, 0.9772, 0.4181, 0.9766, 0.4181, 0.9788, 0.4681, 0.1309, 0.468, 0.1309, 0.4181, 0.1607, 0.4181, 0.1607, 0.468, 0.9788, 0.4681, 0.9766, 0.4181, 0.9583, 0.4181, 0.9583, 0.4681, 0.01004, 0.4681, 0.01575, 0.4181, 0.01515, 0.4181, 0.01022, 0.468, 0.1607, 0.468, 0.1607, 0.4181, 0.1783, 0.4181, 0.1783, 0.468, 0.3595, 0.468, 0.3595, 0.4181, 0.3802, 0.4181, 0.3802, 0.468, 0.9583, 0.4681, 0.9583, 0.4181, 0.9456, 0.4181, 0.9456, 0.4681, 0.1783, 0.468, 0.1783, 0.4181, 0.256, 0.4181, 0.256, 0.468, 0.3802, 0.468, 0.3802, 0.4181, 0.3983, 0.4181, 0.3983, 0.468, 0.9456, 0.4681, 0.9456, 0.4181, 0.9378, 0.4181, 0.9378, 0.4681, 0.05253, 0.4181, 0.07283, 0.308, 0.05905, 0.308, 0.03224, 0.4181, 0.1607, 0.4181, 0.1607, 0.308, 0.1783, 0.308, 0.1783, 0.4181, 0.6438, 0.4181, 0.6165, 0.4181, 0.6302, 0.3142, 0.6297, 0.2881, 0.6458, 0.2944, 0.03224, 0.4181, 0.05905, 0.308, 0.05139, 0.308, 0.02199, 0.4181, 0.1783, 0.4181, 0.1783, 0.308, 0.256, 0.308, 0.256, 0.4181, 0.02199, 0.4181, 0.05139, 0.308, 0.04672, 0.308, 0.01575, 0.4181, 0.256, 0.4181, 0.256, 0.308, 0.3457, 0.308, 0.3457, 0.363, 0.3457, 0.4181, 0.01575, 0.4181, 0.04672, 0.308, 0.04627, 0.308, 0.01515, 0.4181, 0.8973, 0.4181, 0.8973, 0.308, 0.9616, 0.308, 0.969, 0.4181, 0.3659, 0.2901, 0.3591, 0.2613, 0.4067, 0.2674, 0.3844, 0.2826, 0.969, 0.4181, 0.9616, 0.308, 0.9637, 0.308, 0.9717, 0.4181, 0.3844, 0.2826, 0.4067, 0.2674, 0.4055, 0.2807, 0.9717, 0.4181, 0.9637, 0.308, 0.9657, 0.308, 0.9743, 0.4181, 0.4055, 0.2807, 0.4067, 0.2674, 0.4169, 0.2688, 0.4179, 0.2799, 0.9743, 0.4181, 0.9657, 0.308, 0.9672, 0.308, 0.9763, 0.4181, 0.4179, 0.2799, 0.4169, 0.2688, 0.4292, 0.2706, 0.4306, 0.2801, 0.9763, 0.4181, 0.9672, 0.308, 0.9679, 0.308, 0.9772, 0.4181, 0.0153, 0.4181, 0.04638, 0.308, 0.04739, 0.308, 0.01665, 0.4181, 0.4306, 0.2801, 0.4292, 0.2706, 0.4583, 0.276, 0.4576, 0.2843, 0.01515, 0.4181, 0.04627, 0.308, 0.04638, 0.308, 0.0153, 0.4181, 0.9772, 0.4181, 0.9679, 0.308, 0.9675, 0.308, 0.9766, 0.4181, 0.01665, 0.4181, 0.04739, 0.308, 0.06271, 0.308, 0.03712, 0.4181, 0.4576, 0.2843, 0.4583, 0.276, 0.4787, 0.2828, 0.4784, 0.2937, 0.3565, 0.3073, 0.3591, 0.2613, 0.3659, 0.2901, 0.9766, 0.4181, 0.9675, 0.308, 0.9533, 0.308, 0.9583, 0.4181, 0.03712, 0.4181, 0.06271, 0.308, 0.08714, 0.308, 0.06978, 0.4181, 0.4784, 0.2937, 0.4787, 0.2828, 0.505, 0.2884, 0.5056, 0.3099, 0.9583, 0.4181, 0.9533, 0.308, 0.9435, 0.308, 0.9456, 0.4181, 0.06978, 0.4181, 0.08714, 0.308, 0.1096, 0.308, 0.09976, 0.4181, 0.5056, 0.3099, 0.505, 0.2884, 0.5141, 0.2894, 0.5143, 0.3118, 0.9456, 0.4181, 0.9435, 0.308, 0.9374, 0.308, 0.9378, 0.4181, 0.09976, 0.4181, 0.1096, 0.308, 0.1309, 0.308, 0.1309, 0.4181, 0.5143, 0.3118, 0.5141, 0.2894, 0.6297, 0.2881, 0.6302, 0.3142, 0.9378, 0.4181, 0.9374, 0.308, 0.9271, 0.308, 0.9271, 0.4181, 0.1309, 0.4181, 0.1309, 0.308, 0.1607, 0.308, 0.1607, 0.4181, 0.6438, 0.4181, 0.6458, 0.2944, 0.8973, 0.308, 0.8973, 0.4181, 0.9672, 0.308, 0.9633, 0.2774, 0.9637, 0.2777, 0.9679, 0.308, 0.09112, 0.8402, 0.08991, 0.8722, 0.07463, 0.8484, 0.9679, 0.308, 0.9637, 0.2777, 0.9579, 0.2762, 0.9675, 0.308, 0.08991, 0.8722, 0.1036, 0.8672, 0.09706, 0.8812, 0.9675, 0.308, 0.9579, 0.2762, 0.9491, 0.2725, 0.9533, 0.308, 0.08991, 0.8722, 0.09934, 0.8535, 0.1036, 0.8672, 0.9533, 0.308, 0.9491, 0.2725, 0.9431, 0.2703, 0.9435, 0.308, 0.09706, 0.8812, 0.1036, 0.8672, 0.1146, 0.8792, 0.9435, 0.308, 0.9431, 0.2703, 0.9393, 0.2686, 0.9374, 0.308, 0.1103, 0.8941, 0.1146, 0.8792, 0.13, 0.8883, 0.9374, 0.308, 0.9393, 0.2686, 0.9329, 0.2662, 0.9271, 0.308, 0.12, 0.9007, 0.13, 0.8883, 0.1452, 0.8949, 0.6629, 0.9771, 0.657, 0.9762, 0.6571, 0.9754, 0.7612, 0.8827, 0.07426, 0.8438, 0.09112, 0.8402, 0.07429, 0.8449, 0.1491, 0.9052, 0.1452, 0.8949, 0.1606, 0.8982, 0.8973, 0.308, 0.6458, 0.2944, 0.643, 0.2782, 0.8973, 0.2621, 0.08992, 0.8279, 0.0775, 0.8188, 0.09035, 0.8089, 0.2171, 0.2592, 0.1811, 0.2608, 0.201, 0.26, 0.09112, 0.8402, 0.07477, 0.8341, 0.08992, 0.8279, 0.2641, 0.9075, 0.3446, 0.9095, 0.3474, 0.9168, 0.04627, 0.308, 0.0515, 0.3031, 0.0516, 0.303, 0.04638, 0.308, 0.8829, 0.8672, 0.8896, 0.8596, 0.9156, 0.9016, 0.9142, 0.9025, 0.9616, 0.308, 0.9594, 0.2765, 0.9608, 0.2768, 0.9637, 0.308, 0.9637, 0.308, 0.9608, 0.2768, 0.9622, 0.2771, 0.9657, 0.308, 0.09112, 0.8402, 0.07426, 0.8438, 0.07477, 0.8341, 0.9657, 0.308, 0.9622, 0.2771, 0.9633, 0.2774, 0.9672, 0.308, 0.07622, 0.8225, 0.0775, 0.8188, 0.08992, 0.8279, 0.8756, 0.2496, 0.8709, 0.2491, 0.8735, 0.2496, 0.8983, 0.7686, 0.8908, 0.7732, 0.8935, 0.7683, 0.9019, 0.7763, 0.8908, 0.7732, 0.8983, 0.7686, 0.28, 0.7748, 0.7101, 0.7707, 0.5787, 0.8173, 0.9019, 0.7763, 0.8906, 0.7806, 0.8908, 0.7732, 0.9064, 0.7831, 0.8906, 0.7806, 0.9019, 0.7763, 0.04739, 0.308, 0.05244, 0.303, 0.06618, 0.3019, 0.06271, 0.308, 0.9064, 0.7831, 0.895, 0.792, 0.8906, 0.7806, 0.3502, 0.8149, 0.2732, 0.8076, 0.28, 0.7748, 0.9097, 0.7866, 0.895, 0.792, 0.9064, 0.7831, 0.895, 0.792, 0.9097, 0.7866, 0.8986, 0.8096, 0.09035, 0.8089, 0.0775, 0.8188, 0.08602, 0.8028, 0.7999, 0.8878, 0.8186, 0.8878, 0.6866, 0.9657, 0.6641, 0.9784, 0.9223, 0.7891, 0.9391, 0.7906, 0.8986, 0.8096, 0.6636, 0.9777, 0.6629, 0.9771, 0.7612, 0.8827, 0.7787, 0.8863, 0.07283, 0.308, 0.07514, 0.3013, 0.06152, 0.3035, 0.05905, 0.308, 0.9644, 0.8002, 0.9517, 0.7948, 0.9577, 0.7948, 0.1999, 0.8984, 0.1793, 0.9081, 0.1785, 0.899, 0.9644, 0.8002, 0.9682, 0.8051, 0.9517, 0.7948, 0.9682, 0.8051, 0.9745, 0.8227, 0.9517, 0.7948, 0.05905, 0.308, 0.06152, 0.3035, 0.05583, 0.303, 0.05139, 0.308, 0.9745, 0.8227, 0.8983, 0.8262, 0.9517, 0.7948, 0.7322, 0.8673, 0.6484, 0.9437, 0.6355, 0.9119, 0.05139, 0.308, 0.05583, 0.303, 0.05189, 0.3031, 0.04672, 0.308, 0.8983, 0.8262, 0.9745, 0.8227, 0.8977, 0.8392, 0.7612, 0.8827, 0.6571, 0.9754, 0.6542, 0.9657, 0.5787, 0.8173, 0.7101, 0.7707, 0.5816, 0.8211, 0.2732, 0.8076, 0.3483, 0.8274, 0.2688, 0.8215, 0.3502, 0.8149, 0.3483, 0.8274, 0.2732, 0.8076, 0.7104, 0.8151, 0.607, 0.8586, 0.5816, 0.8211, 0.7105, 0.8265, 0.607, 0.8586, 0.7104, 0.8151, 0.1607, 0.308, 0.159, 0.2788, 0.1791, 0.275, 0.1783, 0.308, 0.2615, 0.8446, 0.2688, 0.8215, 0.3449, 0.8592, 0.7132, 0.8383, 0.607, 0.8586, 0.7105, 0.8265, 0.6247, 0.8899, 0.7132, 0.8383, 0.7179, 0.8489, 0.9836, 0.8683, 0.897, 0.8451, 0.9745, 0.8227, 0.607, 0.8586, 0.7132, 0.8383, 0.6247, 0.8899, 0.09112, 0.8402, 0.07463, 0.8484, 0.07429, 0.8449, 0.04672, 0.308, 0.05189, 0.3031, 0.0515, 0.3031, 0.04627, 0.308, 0.9836, 0.8683, 0.8951, 0.8504, 0.897, 0.8451, 0.04638, 0.308, 0.0516, 0.303, 0.05244, 0.303, 0.04739, 0.308, 0.9745, 0.8227, 0.897, 0.8451, 0.8977, 0.8392, 0.2505, 0.8668, 0.2615, 0.8446, 0.3438, 0.893, 0.871, 0.875, 0.8829, 0.8672, 0.9142, 0.9025, 0.9126, 0.9042, 0.09706, 0.8812, 0.1146, 0.8792, 0.1103, 0.8941, 0.7459, 0.8764, 0.6484, 0.9437, 0.7322, 0.8673, 0.8896, 0.8596, 0.8951, 0.8504, 0.9169, 0.9009, 0.9156, 0.9016, 0.3438, 0.893, 0.2615, 0.8446, 0.3449, 0.8592, 0.9288, 0.9046, 0.9169, 0.9009, 0.8951, 0.8504, 0.9836, 0.8683, 0.6247, 0.8899, 0.7247, 0.8598, 0.6355, 0.9119, 0.1793, 0.9081, 0.1606, 0.8982, 0.1785, 0.899, 0.871, 0.875, 0.9126, 0.9042, 0.9115, 0.9059, 0.8554, 0.882, 0.06271, 0.308, 0.06618, 0.3019, 0.08816, 0.2971, 0.08714, 0.308, 0.3449, 0.8592, 0.2688, 0.8215, 0.3483, 0.8274, 0.2312, 0.8872, 0.2405, 0.8794, 0.2641, 0.9075, 0.12, 0.9007, 0.1452, 0.8949, 0.1491, 0.9052, 0.8983, 0.8262, 0.9391, 0.7906, 0.9517, 0.7948, 0.9852, 0.89, 0.9896, 0.8797, 0.9892, 0.8854, 0.9115, 0.9059, 0.9111, 0.9071, 0.8395, 0.8861, 0.8554, 0.882, 0.256, 0.308, 0.2556, 0.2716, 0.3457, 0.2727, 0.3457, 0.308, 0.9608, 0.2768, 0.9594, 0.2765, 0.9622, 0.2771, 0.8986, 0.8096, 0.9391, 0.7906, 0.8983, 0.8262, 0.08714, 0.308, 0.08816, 0.2971, 0.1063, 0.2912, 0.1096, 0.308, 0.9896, 0.8797, 0.9852, 0.89, 0.9836, 0.8683, 0.9111, 0.9071, 0.9015, 0.9057, 0.8186, 0.8878, 0.8395, 0.8861, 0.2166, 0.8949, 0.2312, 0.8872, 0.2641, 0.9075, 0.09934, 0.8535, 0.08991, 0.8722, 0.09112, 0.8402, 0.8973, 0.308, 0.8973, 0.2621, 0.906, 0.2557, 0.9594, 0.2765, 0.9616, 0.308, 0.6484, 0.9437, 0.7459, 0.8764, 0.6542, 0.9657, 0.7999, 0.8878, 0.6641, 0.9784, 0.6636, 0.9777, 0.7787, 0.8863, 0.5816, 0.8211, 0.7101, 0.7707, 0.7104, 0.8151, 0.8986, 0.8096, 0.9097, 0.7866, 0.9223, 0.7891, 0.2641, 0.9075, 0.3438, 0.893, 0.3446, 0.9095, 0.2641, 0.9075, 0.2505, 0.8668, 0.3438, 0.893, 0.1103, 0.8941, 0.13, 0.8883, 0.12, 0.9007, 0.6247, 0.8899, 0.7179, 0.8489, 0.7247, 0.8598, 0.6355, 0.9119, 0.7247, 0.8598, 0.7322, 0.8673, 0.08992, 0.8279, 0.07477, 0.8341, 0.07622, 0.8225, 0.1491, 0.9052, 0.1606, 0.8982, 0.1793, 0.9081, 0.09035, 0.8089, 0.08354, 0.7852, 0.08821, 0.7853, 0.1309, 0.308, 0.1221, 0.2856, 0.159, 0.2788, 0.1607, 0.308, 0.9852, 0.89, 0.9892, 0.8854, 0.9881, 0.8888, 0.1096, 0.308, 0.1063, 0.2912, 0.1221, 0.2856, 0.1309, 0.308, 0.2641, 0.9075, 0.1793, 0.9081, 0.2166, 0.8949, 0.5787, 0.8173, 0.3526, 0.8134, 0.28, 0.7748, 0.2405, 0.8794, 0.2505, 0.8668, 0.2641, 0.9075, 0.3457, 0.308, 0.3457, 0.2727, 0.3591, 0.2613, 0.3565, 0.3073, 0.6542, 0.9657, 0.7459, 0.8764, 0.7612, 0.8827, 0.1783, 0.308, 0.1791, 0.275, 0.2556, 0.2716, 0.256, 0.308, 0.6866, 0.9657, 0.8186, 0.8878, 0.9015, 0.9057, 0.9836, 0.8683, 0.9852, 0.89, 0.9299, 0.9071, 0.9288, 0.9046, 0.06961, 0.7896, 0.08354, 0.7852, 0.07536, 0.7953, 0.07536, 0.7953, 0.08354, 0.7852, 0.08602, 0.8028, 0.3435, 0.2583, 0.3591, 0.2613, 0.3443, 0.2626, 0.3443, 0.2626, 0.3591, 0.2613, 0.3457, 0.2727, 0.06961, 0.7896, 0.07536, 0.7953, 0.06546, 0.8119, 0.05551, 0.8094, 0.07536, 0.7953, 0.08602, 0.8028, 0.0775, 0.8188, 0.06546, 0.8119, 0.04513, 0.8472, 0.05898, 0.8462, 0.05905, 0.8481, 0.04523, 0.8494, 0.05898, 0.8462, 0.07426, 0.8438, 0.07429, 0.8449, 0.05905, 0.8481, 0.04523, 0.8494, 0.05905, 0.8481, 0.05968, 0.8539, 0.0461, 0.8562, 0.05905, 0.8481, 0.07429, 0.8449, 0.07463, 0.8484, 0.05968, 0.8539, 0.0461, 0.8562, 0.05968, 0.8539, 0.07244, 0.8721, 0.06033, 0.8721, 0.05968, 0.8539, 0.07463, 0.8484, 0.08991, 0.8722, 0.07244, 0.8721, 0.06033, 0.8721, 0.07244, 0.8721, 0.08777, 0.8891, 0.08309, 0.8924, 0.07244, 0.8721, 0.08991, 0.8722, 0.09706, 0.8812, 0.08777, 0.8891, 0.08309, 0.8924, 0.08777, 0.8891, 0.1032, 0.903, 0.1019, 0.9067, 0.08777, 0.8891, 0.09706, 0.8812, 0.1103, 0.8941, 0.1032, 0.903, 0.1019, 0.9067, 0.1032, 0.903, 0.1166, 0.9119, 0.1183, 0.9166, 0.1032, 0.903, 0.1103, 0.8941, 0.12, 0.9007, 0.1166, 0.9119, 0.1183, 0.9166, 0.1166, 0.9119, 0.154, 0.9179, 0.1565, 0.9232, 0.1166, 0.9119, 0.12, 0.9007, 0.1491, 0.9052, 0.154, 0.9179, 0.1565, 0.9232, 0.154, 0.9179, 0.178, 0.92, 0.1773, 0.9249, 0.154, 0.9179, 0.1491, 0.9052, 0.1793, 0.9081, 0.178, 0.92, 0.1773, 0.9249, 0.178, 0.92, 0.2586, 0.9195, 0.2564, 0.9245, 0.178, 0.92, 0.1793, 0.9081, 0.2641, 0.9075, 0.2586, 0.9195, 0.2564, 0.9245, 0.2586, 0.9195, 0.3483, 0.9201, 0.3498, 0.9215, 0.2586, 0.9195, 0.2641, 0.9075, 0.3474, 0.9168, 0.3483, 0.9201, 0.05551, 0.8094, 0.06546, 0.8119, 0.06226, 0.8183, 0.04962, 0.8165, 0.06546, 0.8119, 0.0775, 0.8188, 0.07622, 0.8225, 0.06226, 0.8183, 0.04962, 0.8165, 0.06226, 0.8183, 0.05938, 0.8389, 0.04553, 0.8409, 0.06226, 0.8183, 0.07622, 0.8225, 0.07477, 0.8341, 0.05938, 0.8389, 0.04553, 0.8409, 0.05938, 0.8389, 0.05898, 0.8462, 0.04513, 0.8472, 0.05938, 0.8389, 0.07477, 0.8341, 0.07426, 0.8438, 0.05898, 0.8462, 0.08354, 0.7852, 0.09035, 0.8089, 0.08602, 0.8028, 0.5123, 0.4181, 0.5143, 0.3118, 0.6302, 0.3142, 0.6165, 0.4181, 0.5041, 0.4181, 0.5056, 0.3099, 0.5143, 0.3118, 0.5123, 0.4181, 0.4728, 0.4181, 0.4784, 0.2937, 0.5056, 0.3099, 0.5041, 0.4181, 0.3457, 0.363, 0.3565, 0.3073, 0.3659, 0.2901, 0.3457, 0.363, 0.3457, 0.308, 0.3565, 0.3073, 0.3457, 0.4181, 0.3457, 0.363, 0.3659, 0.2901, 0.3595, 0.4181, 0.4467, 0.4181, 0.4576, 0.2843, 0.4784, 0.2937, 0.4728, 0.4181, 0.4152, 0.4181, 0.4306, 0.2801, 0.4576, 0.2843, 0.4467, 0.4181, 0.4038, 0.4181, 0.4179, 0.2799, 0.4306, 0.2801, 0.4152, 0.4181, 0.3983, 0.4181, 0.4055, 0.2807, 0.4179, 0.2799, 0.4038, 0.4181, 0.3802, 0.4181, 0.3844, 0.2826, 0.4055, 0.2807, 0.3983, 0.4181, 0.3595, 0.4181, 0.3659, 0.2901, 0.3844, 0.2826, 0.3802, 0.4181, 0.256, 0.468, 0.256, 0.4181, 0.3457, 0.4181, 0.3457, 0.468, 0.3983, 0.468, 0.3983, 0.4181, 0.4038, 0.4181, 0.4038, 0.468, 0.4038, 0.468, 0.4038, 0.4181, 0.4152, 0.4181, 0.4152, 0.468, 0.4152, 0.468, 0.4152, 0.4181, 0.4467, 0.4181, 0.4467, 0.468, 0.4467, 0.468, 0.4467, 0.4181, 0.4728, 0.4181, 0.4728, 0.468, 0.3457, 0.468, 0.3457, 0.4181, 0.3595, 0.4181, 0.3595, 0.468, 0.4728, 0.468, 0.4728, 0.4181, 0.5041, 0.4181, 0.5041, 0.468, 0.01022, 0.468, 0.01515, 0.4181, 0.0153, 0.4181, 0.01128, 0.468, 0.8973, 0.4681, 0.8973, 0.4181, 0.969, 0.4181, 0.969, 0.4681, 0.5041, 0.468, 0.5041, 0.4181, 0.5123, 0.4181, 0.5123, 0.468, 0.01128, 0.468, 0.0153, 0.4181, 0.01665, 0.4181, 0.01433, 0.468, 0.969, 0.4681, 0.969, 0.4181, 0.9717, 0.4181, 0.9745, 0.4681, 0.5123, 0.468, 0.5123, 0.4181, 0.6165, 0.4181, 0.6165, 0.468, 0.01433, 0.468, 0.01665, 0.4181, 0.03712, 0.4181, 0.03712, 0.468, 0.9745, 0.4681, 0.9717, 0.4181, 0.9743, 0.4181, 0.9765, 0.4681, 0.03712, 0.468, 0.03712, 0.4181, 0.06978, 0.4181, 0.06978, 0.468, 0.05294, 0.4681, 0.05253, 0.4181, 0.03224, 0.4181, 0.03224, 0.4681, 0.9765, 0.4681, 0.9743, 0.4181, 0.9763, 0.4181, 0.9786, 0.4681, 0.06978, 0.468, 0.06978, 0.4181, 0.09976, 0.4181, 0.09976, 0.468, 0.03224, 0.4681, 0.03224, 0.4181, 0.02199, 0.4181, 0.02199, 0.4681, 0.9786, 0.4681, 0.9763, 0.4181, 0.9772, 0.4181, 0.9794, 0.4681, 0.09976, 0.468, 0.09976, 0.4181, 0.1309, 0.4181, 0.1309, 0.468, 0.02199, 0.4681, 0.02199, 0.4181, 0.01575, 0.4181, 0.01004, 0.4681, 0.9794, 0.4681, 0.9772, 0.4181, 0.9766, 0.4181, 0.9788, 0.4681, 0.1309, 0.468, 0.1309, 0.4181, 0.1607, 0.4181, 0.1607, 0.468, 0.01004, 0.4681, 0.01575, 0.4181, 0.01515, 0.4181, 0.01022, 0.468, 0.1607, 0.468, 0.1607, 0.4181, 0.1783, 0.4181, 0.1783, 0.468, 0.3595, 0.468, 0.3595, 0.4181, 0.3802, 0.4181, 0.3802, 0.468, 0.9583, 0.4681, 0.9583, 0.4181, 0.9456, 0.4181, 0.9456, 0.4681, 0.1783, 0.468, 0.1783, 0.4181, 0.256, 0.4181, 0.256, 0.468, 0.3802, 0.468, 0.3802, 0.4181, 0.3983, 0.4181, 0.3983, 0.468, 0.9456, 0.4681, 0.9456, 0.4181, 0.9378, 0.4181, 0.9378, 0.4681, 0.05253, 0.4181, 0.07283, 0.308, 0.05905, 0.308, 0.03224, 0.4181, 0.1607, 0.4181, 0.1607, 0.308, 0.1783, 0.308, 0.1783, 0.4181, 0.6438, 0.4181, 0.6165, 0.4181, 0.6302, 0.3142, 0.6297, 0.2881, 0.6458, 0.2944, 0.03224, 0.4181, 0.05905, 0.308, 0.05139, 0.308, 0.02199, 0.4181, 0.1783, 0.4181, 0.1783, 0.308, 0.256, 0.308, 0.256, 0.4181, 0.02199, 0.4181, 0.05139, 0.308, 0.04672, 0.308, 0.01575, 0.4181, 0.256, 0.4181, 0.256, 0.308, 0.3457, 0.308, 0.3457, 0.363, 0.3457, 0.4181, 0.01575, 0.4181, 0.04672, 0.308, 0.04627, 0.308, 0.01515, 0.4181, 0.8973, 0.4181, 0.8973, 0.308, 0.9616, 0.308, 0.969, 0.4181, 0.3659, 0.2901, 0.3591, 0.2613, 0.4067, 0.2674, 0.3844, 0.2826, 0.3844, 0.2826, 0.4067, 0.2674, 0.4055, 0.2807, 0.4055, 0.2807, 0.4067, 0.2674, 0.4169, 0.2688, 0.4179, 0.2799, 0.4179, 0.2799, 0.4169, 0.2688, 0.4292, 0.2706, 0.4306, 0.2801, 0.9763, 0.4181, 0.9672, 0.308, 0.9679, 0.308, 0.9772, 0.4181, 0.4306, 0.2801, 0.4292, 0.2706, 0.4583, 0.276, 0.4576, 0.2843, 0.01515, 0.4181, 0.04627, 0.308, 0.04638, 0.308, 0.0153, 0.4181, 0.9772, 0.4181, 0.9679, 0.308, 0.9675, 0.308, 0.9766, 0.4181, 0.01665, 0.4181, 0.04739, 0.308, 0.06271, 0.308, 0.03712, 0.4181, 0.4576, 0.2843, 0.4583, 0.276, 0.4787, 0.2828, 0.4784, 0.2937, 0.9766, 0.4181, 0.9675, 0.308, 0.9533, 0.308, 0.9583, 0.4181, 0.03712, 0.4181, 0.06271, 0.308, 0.08714, 0.308, 0.06978, 0.4181, 0.4784, 0.2937, 0.4787, 0.2828, 0.505, 0.2884, 0.5056, 0.3099, 0.9583, 0.4181, 0.9533, 0.308, 0.9435, 0.308, 0.9456, 0.4181, 0.06978, 0.4181, 0.08714, 0.308, 0.1096, 0.308, 0.09976, 0.4181, 0.5056, 0.3099, 0.505, 0.2884, 0.5141, 0.2894, 0.5143, 0.3118, 0.9456, 0.4181, 0.9435, 0.308, 0.9374, 0.308, 0.9378, 0.4181, 0.09976, 0.4181, 0.1096, 0.308, 0.1309, 0.308, 0.1309, 0.4181, 0.5143, 0.3118, 0.5141, 0.2894, 0.6297, 0.2881, 0.6302, 0.3142, 0.9378, 0.4181, 0.9374, 0.308, 0.9271, 0.308, 0.9271, 0.4181, 0.1309, 0.4181, 0.1309, 0.308, 0.1607, 0.308, 0.1607, 0.4181, 0.6438, 0.4181, 0.6458, 0.2944, 0.8973, 0.308, 0.8973, 0.4181, 0.9672, 0.308, 0.9633, 0.2774, 0.9637, 0.2777, 0.9679, 0.308, 0.09112, 0.8402, 0.08991, 0.8722, 0.07463, 0.8484, 0.9679, 0.308, 0.9637, 0.2777, 0.9579, 0.2762, 0.9675, 0.308, 0.08991, 0.8722, 0.1036, 0.8672, 0.09706, 0.8812, 0.9675, 0.308, 0.9579, 0.2762, 0.9491, 0.2725, 0.9533, 0.308, 0.08991, 0.8722, 0.09934, 0.8535, 0.1036, 0.8672, 0.9533, 0.308, 0.9491, 0.2725, 0.9431, 0.2703, 0.9435, 0.308, 0.09706, 0.8812, 0.1036, 0.8672, 0.1146, 0.8792, 0.9435, 0.308, 0.9431, 0.2703, 0.9393, 0.2686, 0.9374, 0.308, 0.1103, 0.8941, 0.1146, 0.8792, 0.13, 0.8883, 0.9374, 0.308, 0.9393, 0.2686, 0.9329, 0.2662, 0.9271, 0.308, 0.12, 0.9007, 0.13, 0.8883, 0.1452, 0.8949, 0.8973, 0.308, 0.6458, 0.2944, 0.6414, 0.2684, 0.8973, 0.2522, 0.07426, 0.8438, 0.09112, 0.8402, 0.07429, 0.8449, 0.1491, 0.9052, 0.1452, 0.8949, 0.1606, 0.8982, 0.6458, 0.2944, 0.6297, 0.2881, 0.6414, 0.2684, 0.08992, 0.8279, 0.0775, 0.8188, 0.09035, 0.8089, 0.2171, 0.2592, 0.1811, 0.2608, 0.201, 0.26, 0.09112, 0.8402, 0.07477, 0.8341, 0.08992, 0.8279, 0.2641, 0.9075, 0.3446, 0.9095, 0.3474, 0.9168, 0.04627, 0.308, 0.0515, 0.3031, 0.0516, 0.303, 0.04638, 0.308, 0.8973, 0.308, 0.8973, 0.2522, 0.9594, 0.2765, 0.9616, 0.308, 0.9616, 0.308, 0.9594, 0.2765, 0.9608, 0.2768, 0.9637, 0.308, 0.9637, 0.308, 0.9608, 0.2768, 0.9622, 0.2771, 0.9657, 0.308, 0.09112, 0.8402, 0.07426, 0.8438, 0.07477, 0.8341, 0.07622, 0.8225, 0.0775, 0.8188, 0.08992, 0.8279, 0.8756, 0.2496, 0.8709, 0.2491, 0.8735, 0.2496, 0.8983, 0.7686, 0.8908, 0.7732, 0.8935, 0.7683, 0.9019, 0.7763, 0.8908, 0.7732, 0.8983, 0.7686, 0.28, 0.7748, 0.7101, 0.7707, 0.5787, 0.8173, 0.9019, 0.7763, 0.8906, 0.7806, 0.8908, 0.7732, 0.9064, 0.7831, 0.8906, 0.7806, 0.9019, 0.7763, 0.04739, 0.308, 0.05244, 0.303, 0.06618, 0.3019, 0.06271, 0.308, 0.9064, 0.7831, 0.895, 0.792, 0.8906, 0.7806, 0.3502, 0.8149, 0.2732, 0.8076, 0.28, 0.7748, 0.9097, 0.7866, 0.895, 0.792, 0.9064, 0.7831, 0.895, 0.792, 0.9097, 0.7866, 0.8986, 0.8096, 0.09035, 0.8089, 0.0775, 0.8188, 0.08602, 0.8028, 0.9223, 0.7891, 0.9391, 0.7906, 0.8986, 0.8096, 0.6559, 0.9839, 0.8186, 0.8878, 0.9208, 0.9099, 0.07283, 0.308, 0.07514, 0.3013, 0.06152, 0.3035, 0.05905, 0.308, 0.9644, 0.8002, 0.9517, 0.7948, 0.9577, 0.7948, 0.1999, 0.8984, 0.1793, 0.9081, 0.1785, 0.899, 0.9644, 0.8002, 0.9682, 0.8051, 0.9517, 0.7948, 0.9682, 0.8051, 0.9745, 0.8227, 0.9517, 0.7948, 0.05905, 0.308, 0.06152, 0.3035, 0.05583, 0.303, 0.05139, 0.308, 0.9745, 0.8227, 0.8983, 0.8262, 0.9517, 0.7948, 0.7322, 0.8673, 0.6484, 0.9437, 0.6355, 0.9119, 0.2784, 0.2579, 0.2718, 0.2575, 0.2758, 0.2575, 0.05139, 0.308, 0.05583, 0.303, 0.05189, 0.3031, 0.04672, 0.308, 0.8983, 0.8262, 0.9745, 0.8227, 0.8977, 0.8392, 0.7612, 0.8827, 0.6571, 0.9754, 0.6542, 0.9657, 0.5787, 0.8173, 0.7101, 0.7707, 0.5816, 0.8211, 0.2732, 0.8076, 0.3483, 0.8274, 0.2688, 0.8215, 0.3502, 0.8149, 0.3483, 0.8274, 0.2732, 0.8076, 0.7104, 0.8151, 0.607, 0.8586, 0.5816, 0.8211, 0.7105, 0.8265, 0.607, 0.8586, 0.7104, 0.8151, 0.1607, 0.308, 0.159, 0.2788, 0.1791, 0.275, 0.1783, 0.308, 0.2615, 0.8446, 0.2688, 0.8215, 0.3449, 0.8592, 0.6247, 0.8899, 0.7132, 0.8383, 0.7179, 0.8489, 0.9836, 0.8683, 0.897, 0.8451, 0.9745, 0.8227, 0.607, 0.8586, 0.7132, 0.8383, 0.6247, 0.8899, 0.09112, 0.8402, 0.07463, 0.8484, 0.07429, 0.8449, 0.04672, 0.308, 0.05189, 0.3031, 0.0515, 0.3031, 0.04627, 0.308, 0.9836, 0.8683, 0.8951, 0.8504, 0.897, 0.8451, 0.9745, 0.8227, 0.897, 0.8451, 0.8977, 0.8392, 0.2505, 0.8668, 0.2615, 0.8446, 0.3438, 0.893, 0.8896, 0.8596, 0.8951, 0.8504, 0.9208, 0.9099, 0.9208, 0.9099, 0.8951, 0.8504, 0.9836, 0.8683, 0.7459, 0.8764, 0.6484, 0.9437, 0.7322, 0.8673, 0.8829, 0.8672, 0.8896, 0.8596, 0.9208, 0.9099, 0.3438, 0.893, 0.2615, 0.8446, 0.3449, 0.8592, 0.9836, 0.8683, 0.9852, 0.89, 0.9208, 0.9099, 0.6247, 0.8899, 0.7247, 0.8598, 0.6355, 0.9119, 0.1793, 0.9081, 0.1606, 0.8982, 0.1785, 0.899, 0.871, 0.875, 0.8829, 0.8672, 0.9208, 0.9099, 0.06271, 0.308, 0.06618, 0.3019, 0.08816, 0.2971, 0.08714, 0.308, 0.3449, 0.8592, 0.2688, 0.8215, 0.3483, 0.8274, 0.2312, 0.8872, 0.2405, 0.8794, 0.2641, 0.9075, 0.12, 0.9007, 0.1452, 0.8949, 0.1491, 0.9052, 0.8983, 0.8262, 0.9391, 0.7906, 0.9517, 0.7948, 0.9852, 0.89, 0.9896, 0.8797, 0.9892, 0.8854, 0.871, 0.875, 0.9208, 0.9099, 0.8554, 0.882, 0.256, 0.308, 0.2556, 0.2716, 0.3457, 0.2727, 0.3457, 0.308, 0.9608, 0.2768, 0.9594, 0.2765, 0.9622, 0.2771, 0.8986, 0.8096, 0.9391, 0.7906, 0.8983, 0.8262, 0.08714, 0.308, 0.08816, 0.2971, 0.1063, 0.2912, 0.1096, 0.308, 0.9896, 0.8797, 0.9852, 0.89, 0.9836, 0.8683, 0.9208, 0.9099, 0.8395, 0.8861, 0.8554, 0.882, 0.2166, 0.8949, 0.2312, 0.8872, 0.2641, 0.9075, 0.09934, 0.8535, 0.08991, 0.8722, 0.09112, 0.8402, 0.9208, 0.9099, 0.8186, 0.8878, 0.8395, 0.8861, 0.6484, 0.9437, 0.7459, 0.8764, 0.6542, 0.9657, 0.7999, 0.8878, 0.8186, 0.8878, 0.6559, 0.9839, 0.5816, 0.8211, 0.7101, 0.7707, 0.7104, 0.8151, 0.8986, 0.8096, 0.9097, 0.7866, 0.9223, 0.7891, 0.2641, 0.9075, 0.3438, 0.893, 0.3446, 0.9095, 0.2641, 0.9075, 0.2505, 0.8668, 0.3438, 0.893, 0.1103, 0.8941, 0.13, 0.8883, 0.12, 0.9007, 0.6247, 0.8899, 0.7179, 0.8489, 0.7247, 0.8598, 0.6355, 0.9119, 0.7247, 0.8598, 0.7322, 0.8673, 0.08992, 0.8279, 0.07477, 0.8341, 0.07622, 0.8225, 0.1491, 0.9052, 0.1606, 0.8982, 0.1793, 0.9081, 0.09035, 0.8089, 0.08354, 0.7852, 0.08821, 0.7853, 0.1309, 0.308, 0.1221, 0.2856, 0.159, 0.2788, 0.1607, 0.308, 0.9852, 0.89, 0.9892, 0.8854, 0.9881, 0.8888, 0.1096, 0.308, 0.1063, 0.2912, 0.1221, 0.2856, 0.1309, 0.308, 0.2641, 0.9075, 0.1793, 0.9081, 0.2166, 0.8949, 0.5787, 0.8173, 0.3526, 0.8134, 0.28, 0.7748, 0.2405, 0.8794, 0.2505, 0.8668, 0.2641, 0.9075, 0.3457, 0.308, 0.3457, 0.2727, 0.3591, 0.2613, 0.3565, 0.3073, 0.6542, 0.9657, 0.7459, 0.8764, 0.7612, 0.8827, 0.1783, 0.308, 0.1791, 0.275, 0.2556, 0.2716, 0.256, 0.308, 0.6559, 0.9839, 0.6571, 0.9754, 0.7612, 0.8827, 0.7999, 0.8878, 0.6559, 0.9839, 0.7787, 0.8863, 0.06961, 0.7896, 0.08354, 0.7852, 0.07536, 0.7953, 0.07536, 0.7953, 0.08354, 0.7852, 0.08602, 0.8028, 0.3435, 0.2583, 0.3591, 0.2613, 0.3443, 0.2626, 0.3443, 0.2626, 0.3591, 0.2613, 0.3457, 0.2727, 0.06961, 0.7896, 0.07536, 0.7953, 0.06546, 0.8119, 0.05551, 0.8094, 0.07536, 0.7953, 0.08602, 0.8028, 0.0775, 0.8188, 0.06546, 0.8119, 0.04513, 0.8472, 0.05898, 0.8462, 0.05905, 0.8481, 0.04523, 0.8494, 0.05898, 0.8462, 0.07426, 0.8438, 0.07429, 0.8449, 0.05905, 0.8481, 0.04523, 0.8494, 0.05905, 0.8481, 0.05968, 0.8539, 0.0461, 0.8562, 0.05905, 0.8481, 0.07429, 0.8449, 0.07463, 0.8484, 0.05968, 0.8539, 0.0461, 0.8562, 0.05968, 0.8539, 0.07244, 0.8721, 0.06033, 0.8721, 0.05968, 0.8539, 0.07463, 0.8484, 0.08991, 0.8722, 0.07244, 0.8721, 0.06033, 0.8721, 0.07244, 0.8721, 0.08777, 0.8891, 0.08309, 0.8924, 0.07244, 0.8721, 0.08991, 0.8722, 0.09706, 0.8812, 0.08777, 0.8891, 0.08309, 0.8924, 0.08777, 0.8891, 0.1032, 0.903, 0.1019, 0.9067, 0.08777, 0.8891, 0.09706, 0.8812, 0.1103, 0.8941, 0.1032, 0.903, 0.1019, 0.9067, 0.1032, 0.903, 0.1166, 0.9119, 0.1183, 0.9166, 0.1032, 0.903, 0.1103, 0.8941, 0.12, 0.9007, 0.1166, 0.9119, 0.1183, 0.9166, 0.1166, 0.9119, 0.154, 0.9179, 0.1565, 0.9232, 0.1166, 0.9119, 0.12, 0.9007, 0.1491, 0.9052, 0.154, 0.9179, 0.1565, 0.9232, 0.154, 0.9179, 0.178, 0.92, 0.1773, 0.9249, 0.154, 0.9179, 0.1491, 0.9052, 0.1793, 0.9081, 0.178, 0.92, 0.178, 0.92, 0.1793, 0.9081, 0.2641, 0.9075, 0.2586, 0.9195, 0.2564, 0.9245, 0.2586, 0.9195, 0.3483, 0.9201, 0.3498, 0.9215, 0.2586, 0.9195, 0.2641, 0.9075, 0.3474, 0.9168, 0.3483, 0.9201, 0.05551, 0.8094, 0.06546, 0.8119, 0.06226, 0.8183, 0.04962, 0.8165, 0.06546, 0.8119, 0.0775, 0.8188, 0.07622, 0.8225, 0.06226, 0.8183, 0.04962, 0.8165, 0.06226, 0.8183, 0.05938, 0.8389, 0.04553, 0.8409, 0.06226, 0.8183, 0.07622, 0.8225, 0.07477, 0.8341, 0.05938, 0.8389, 0.04553, 0.8409, 0.05938, 0.8389, 0.05898, 0.8462, 0.04513, 0.8472, 0.05938, 0.8389, 0.07477, 0.8341, 0.07426, 0.8438, 0.05898, 0.8462, 0.08354, 0.7852, 0.09035, 0.8089, 0.08602, 0.8028, 0.5123, 0.4181, 0.5143, 0.3118, 0.6302, 0.3142, 0.6165, 0.4181, 0.5041, 0.4181, 0.5056, 0.3099, 0.5143, 0.3118, 0.5123, 0.4181, 0.4728, 0.4181, 0.4784, 0.2937, 0.5056, 0.3099, 0.5041, 0.4181, 0.3457, 0.363, 0.3457, 0.308, 0.3565, 0.3073, 0.3457, 0.4181, 0.3457, 0.363, 0.3659, 0.2901, 0.3595, 0.4181, 0.4467, 0.4181, 0.4576, 0.2843, 0.4784, 0.2937, 0.4728, 0.4181, 0.4152, 0.4181, 0.4306, 0.2801, 0.4576, 0.2843, 0.4467, 0.4181, 0.4038, 0.4181, 0.4179, 0.2799, 0.4306, 0.2801, 0.4152, 0.4181, 0.3983, 0.4181, 0.4055, 0.2807, 0.4179, 0.2799, 0.4038, 0.4181, 0.3802, 0.4181, 0.3844, 0.2826, 0.4055, 0.2807, 0.3983, 0.4181, 0.3595, 0.4181, 0.3659, 0.2901, 0.3844, 0.2826, 0.3802, 0.4181, 0.199, 0.8954, 0.1842, 0.8992, 0.1776, 0.862, 0.1873, 0.8614, 0.2585, 0.8342, 0.2537, 0.8429, 0.2284, 0.8245, 0.2326, 0.8167, 0.116, 0.8556, 0.1115, 0.8474, 0.1343, 0.8265, 0.1356, 0.8341, 0.1842, 0.8992, 0.1718, 0.8981, 0.1689, 0.8613, 0.1776, 0.862, 0.2537, 0.8429, 0.2446, 0.8576, 0.2213, 0.8362, 0.2284, 0.8245, 0.1115, 0.8474, 0.1046, 0.8343, 0.1306, 0.8144, 0.1343, 0.8265, 0.1718, 0.8981, 0.1611, 0.895, 0.1616, 0.8595, 0.1689, 0.8613, 0.2446, 0.8576, 0.2336, 0.8721, 0.2131, 0.8463, 0.2213, 0.8362, 0.1046, 0.8343, 0.0984, 0.8172, 0.126, 0.7984, 0.1306, 0.8144, 0.1611, 0.895, 0.1501, 0.8901, 0.1545, 0.8565, 0.1616, 0.8595, 0.2336, 0.8721, 0.2255, 0.8797, 0.2069, 0.8522, 0.2131, 0.8463, 0.1501, 0.8901, 0.1391, 0.8824, 0.1476, 0.8525, 0.1545, 0.8565, 0.2255, 0.8797, 0.2191, 0.8845, 0.2019, 0.8559, 0.2069, 0.8522, 0.1391, 0.8824, 0.1301, 0.8735, 0.1424, 0.8473, 0.1476, 0.8525, 0.2191, 0.8845, 0.2097, 0.8907, 0.1949, 0.8595, 0.2019, 0.8559, 0.1301, 0.8735, 0.1232, 0.8651, 0.1384, 0.8417, 0.1424, 0.8473, 0.2097, 0.8907, 0.199, 0.8954, 0.1873, 0.8614, 0.1949, 0.8595, 0.2678, 0.8157, 0.2585, 0.8342, 0.2326, 0.8167, 0.2404, 0.7984, 0.1232, 0.8651, 0.116, 0.8556, 0.1356, 0.8341, 0.1384, 0.8417, 0.2404, 0.7984, 0.2326, 0.8167, 0.2284, 0.8245, 0.2213, 0.8362, 0.2131, 0.8463, 0.2069, 0.8522, 0.2019, 0.8559, 0.1949, 0.8595, 0.1873, 0.8614, 0.1776, 0.862, 0.1689, 0.8613, 0.1616, 0.8595, 0.1545, 0.8565, 0.1476, 0.8525, 0.1424, 0.8473, 0.1384, 0.8417, 0.1356, 0.8341, 0.1343, 0.8265, 0.1306, 0.8144, 0.126, 0.7984, 0.8687, 0.8562, 0.8661, 0.8594, 0.8349, 0.8289, 0.8359, 0.8256, 0.7208, 0.8598, 0.7149, 0.8536, 0.7475, 0.8196, 0.7509, 0.8249, 0.8859, 0.812, 0.884, 0.8001, 0.8514, 0.7799, 0.8542, 0.7787, 0.801, 0.8948, 0.7862, 0.8948, 0.789, 0.846, 0.7979, 0.8464, 0.8661, 0.8594, 0.8634, 0.8621, 0.8335, 0.8315, 0.8349, 0.8289, 0.7149, 0.8536, 0.7086, 0.8469, 0.7442, 0.8134, 0.7475, 0.8196, 0.884, 0.8001, 0.8845, 0.8138, 0.8494, 0.7835, 0.8514, 0.7799, 0.7862, 0.8948, 0.7688, 0.8923, 0.7792, 0.8448, 0.789, 0.846, 0.8634, 0.8621, 0.8578, 0.8679, 0.8305, 0.8353, 0.8335, 0.8315, 0.7086, 0.8469, 0.7033, 0.8402, 0.7416, 0.8067, 0.7442, 0.8134, 0.8845, 0.8138, 0.8835, 0.82, 0.8473, 0.7889, 0.8494, 0.7835, 0.7688, 0.8923, 0.7552, 0.8877, 0.7712, 0.8425, 0.7792, 0.8448, 0.8578, 0.8679, 0.8522, 0.873, 0.8271, 0.8382, 0.8305, 0.8353, 0.7033, 0.8402, 0.7009, 0.8113, 0.7339, 0.7821, 0.7416, 0.8067, 0.8835, 0.82, 0.8839, 0.8275, 0.8454, 0.7975, 0.8473, 0.7889, 0.7552, 0.8877, 0.7435, 0.8813, 0.7643, 0.839, 0.7712, 0.8425, 0.8522, 0.873, 0.8432, 0.8796, 0.8218, 0.841, 0.8271, 0.8382, 0.8839, 0.8275, 0.8823, 0.8385, 0.8416, 0.8086, 0.8454, 0.7975, 0.7435, 0.8813, 0.7331, 0.8731, 0.7583, 0.8343, 0.7643, 0.839, 0.8432, 0.8796, 0.8307, 0.886, 0.8151, 0.8436, 0.8218, 0.841, 0.8823, 0.8385, 0.8749, 0.8487, 0.8379, 0.8174, 0.8416, 0.8086, 0.7331, 0.8731, 0.7279, 0.8668, 0.7548, 0.8302, 0.7583, 0.8343, 0.8307, 0.886, 0.8183, 0.891, 0.8078, 0.8454, 0.8151, 0.8436, 0.8749, 0.8487, 0.8687, 0.8562, 0.8359, 0.8256, 0.8379, 0.8174, 0.7279, 0.8668, 0.7208, 0.8598, 0.7509, 0.8249, 0.7548, 0.8302, 0.8183, 0.891, 0.801, 0.8948, 0.7979, 0.8464, 0.8078, 0.8454, 0.8542, 0.7787, 0.8514, 0.7799, 0.8494, 0.7835, 0.8473, 0.7889, 0.8454, 0.7975, 0.8416, 0.8086, 0.8379, 0.8174, 0.8359, 0.8256, 0.8349, 0.8289, 0.8335, 0.8315, 0.8305, 0.8353, 0.8271, 0.8382, 0.8218, 0.841, 0.8151, 0.8436, 0.8078, 0.8454, 0.7979, 0.8464, 0.789, 0.846, 0.7792, 0.8448, 0.7712, 0.8425, 0.7643, 0.839, 0.7583, 0.8343, 0.7548, 0.8302, 0.7509, 0.8249, 0.7475, 0.8196, 0.7442, 0.8134, 0.7416, 0.8067, 0.7339, 0.7821, 0.6438, 0.4681, 0.6438, 0.4181, 0.8973, 0.4181, 0.8973, 0.4681, 0.6438, 0.4681, 0.6165, 0.468, 0.6165, 0.4181, 0.6438, 0.4181, 0.9788, 0.4681, 0.9766, 0.4181, 0.9583, 0.4181, 0.9583, 0.4681, 0.969, 0.4181, 0.9616, 0.308, 0.9637, 0.308, 0.9717, 0.4181, 0.9717, 0.4181, 0.9637, 0.308, 0.9657, 0.308, 0.9743, 0.4181, 0.9743, 0.4181, 0.9657, 0.308, 0.9672, 0.308, 0.9763, 0.4181, 0.0153, 0.4181, 0.04638, 0.308, 0.04739, 0.308, 0.01665, 0.4181, 0.3565, 0.3073, 0.3591, 0.2613, 0.3659, 0.2901, 0.9657, 0.308, 0.9622, 0.2771, 0.9633, 0.2774, 0.9672, 0.308, 0.6559, 0.9839, 0.7612, 0.8827, 0.7787, 0.8863, 0.7132, 0.8383, 0.607, 0.8586, 0.7105, 0.8265, 0.04638, 0.308, 0.0516, 0.303, 0.05244, 0.303, 0.04739, 0.308, 0.09706, 0.8812, 0.1146, 0.8792, 0.1103, 0.8941, 0.1773, 0.9249, 0.178, 0.92, 0.2586, 0.9195, 0.2564, 0.9245, 0.3457, 0.363, 0.3565, 0.3073, 0.3659, 0.2901, 0.1994, 0.9016, 0.182, 0.9055, 0.1776, 0.862, 0.1873, 0.8614, 0.2692, 0.8404, 0.2635, 0.8492, 0.2284, 0.8245, 0.2326, 0.8167, 0.1021, 0.8618, 0.09677, 0.8536, 0.1343, 0.8265, 0.1356, 0.8341, 0.182, 0.9055, 0.1675, 0.9043, 0.1689, 0.8613, 0.1776, 0.862, 0.2635, 0.8492, 0.2529, 0.8638, 0.2213, 0.8362, 0.2284, 0.8245, 0.09677, 0.8536, 0.08873, 0.8405, 0.1306, 0.8144, 0.1343, 0.8265, 0.1675, 0.9043, 0.155, 0.9012, 0.1616, 0.8595, 0.1689, 0.8613, 0.2529, 0.8638, 0.24, 0.8783, 0.2131, 0.8463, 0.2213, 0.8362, 0.08873, 0.8405, 0.08144, 0.8234, 0.126, 0.7984, 0.1306, 0.8144, 0.155, 0.9012, 0.1421, 0.8963, 0.1545, 0.8565, 0.1616, 0.8595, 0.24, 0.8783, 0.2304, 0.8859, 0.2069, 0.8522, 0.2131, 0.8463, 0.1421, 0.8963, 0.1291, 0.8887, 0.1476, 0.8525, 0.1545, 0.8565, 0.2304, 0.8859, 0.223, 0.8907, 0.2019, 0.8559, 0.2069, 0.8522, 0.1291, 0.8887, 0.1186, 0.8797, 0.1424, 0.8473, 0.1476, 0.8525, 0.223, 0.8907, 0.2119, 0.8969, 0.1949, 0.8595, 0.2019, 0.8559, 0.1186, 0.8797, 0.1105, 0.8713, 0.1384, 0.8417, 0.1424, 0.8473, 0.2119, 0.8969, 0.1994, 0.9016, 0.1873, 0.8614, 0.1949, 0.8595, 0.2801, 0.822, 0.2692, 0.8404, 0.2326, 0.8167, 0.2404, 0.7984, 0.1105, 0.8713, 0.1021, 0.8618, 0.1356, 0.8341, 0.1384, 0.8417, 0.2404, 0.7984, 0.2326, 0.8167, 0.2284, 0.8245, 0.2213, 0.8362, 0.2131, 0.8463, 0.2069, 0.8522, 0.2019, 0.8559, 0.1949, 0.8595, 0.1873, 0.8614, 0.1776, 0.862, 0.1689, 0.8613, 0.1616, 0.8595, 0.1545, 0.8565, 0.1476, 0.8525, 0.1424, 0.8473, 0.1384, 0.8417, 0.1356, 0.8341, 0.1343, 0.8265, 0.1306, 0.8144, 0.126, 0.7984, 0.8687, 0.8562, 0.8661, 0.8594, 0.8349, 0.8289, 0.8359, 0.8256, 0.7208, 0.8598, 0.7149, 0.8536, 0.7475, 0.8196, 0.7509, 0.8249, 0.8859, 0.812, 0.884, 0.8001, 0.8514, 0.7799, 0.8542, 0.7787, 0.801, 0.8948, 0.7862, 0.8948, 0.789, 0.846, 0.7979, 0.8464, 0.8661, 0.8594, 0.8634, 0.8621, 0.8335, 0.8315, 0.8349, 0.8289, 0.7149, 0.8536, 0.7086, 0.8469, 0.7442, 0.8134, 0.7475, 0.8196, 0.884, 0.8001, 0.8845, 0.8138, 0.8494, 0.7835, 0.8514, 0.7799, 0.7862, 0.8948, 0.7688, 0.8923, 0.7792, 0.8448, 0.789, 0.846, 0.8634, 0.8621, 0.8578, 0.8679, 0.8305, 0.8353, 0.8335, 0.8315, 0.7086, 0.8469, 0.7033, 0.8402, 0.7416, 0.8067, 0.7442, 0.8134, 0.8845, 0.8138, 0.8835, 0.82, 0.8473, 0.7889, 0.8494, 0.7835, 0.7688, 0.8923, 0.7552, 0.8877, 0.7712, 0.8425, 0.7792, 0.8448, 0.8578, 0.8679, 0.8522, 0.873, 0.8271, 0.8382, 0.8305, 0.8353, 0.7033, 0.8402, 0.7009, 0.8113, 0.7339, 0.7821, 0.7416, 0.8067, 0.8835, 0.82, 0.8839, 0.8275, 0.8454, 0.7975, 0.8473, 0.7889, 0.7552, 0.8877, 0.7435, 0.8813, 0.7643, 0.839, 0.7712, 0.8425, 0.8522, 0.873, 0.8432, 0.8796, 0.8218, 0.841, 0.8271, 0.8382, 0.8839, 0.8275, 0.8823, 0.8385, 0.8416, 0.8086, 0.8454, 0.7975, 0.7435, 0.8813, 0.7331, 0.8731, 0.7583, 0.8343, 0.7643, 0.839, 0.8432, 0.8796, 0.8307, 0.886, 0.8151, 0.8436, 0.8218, 0.841, 0.8823, 0.8385, 0.8749, 0.8487, 0.8379, 0.8174, 0.8416, 0.8086, 0.7331, 0.8731, 0.7279, 0.8668, 0.7548, 0.8302, 0.7583, 0.8343, 0.8307, 0.886, 0.8183, 0.891, 0.8078, 0.8454, 0.8151, 0.8436, 0.8749, 0.8487, 0.8687, 0.8562, 0.8359, 0.8256, 0.8379, 0.8174, 0.7279, 0.8668, 0.7208, 0.8598, 0.7509, 0.8249, 0.7548, 0.8302, 0.8183, 0.891, 0.801, 0.8948, 0.7979, 0.8464, 0.8078, 0.8454, 0.8542, 0.7787, 0.8514, 0.7799, 0.8494, 0.7835, 0.8473, 0.7889, 0.8454, 0.7975, 0.8416, 0.8086, 0.8379, 0.8174, 0.8359, 0.8256, 0.8349, 0.8289, 0.8335, 0.8315, 0.8305, 0.8353, 0.8271, 0.8382, 0.8218, 0.841, 0.8151, 0.8436, 0.8078, 0.8454, 0.7979, 0.8464, 0.789, 0.846, 0.7792, 0.8448, 0.7712, 0.8425, 0.7643, 0.839, 0.7583, 0.8343, 0.7548, 0.8302, 0.7509, 0.8249, 0.7475, 0.8196, 0.7442, 0.8134, 0.7416, 0.8067, 0.7339, 0.7821, 0.0858, 0.1186, 0.08565, 0.09759, 0.09416, 0.0513, 0.0952, 0.04846, 0.1012, 0.04051, 0.1031, 0.04048, 0.1029, 0.06814, 0.1798, 0.05779, 0.1792, 0.03014, 0.1809, 0.03029, 0.3555, 0.02882, 0.3554, 0.06001, 0.431, 0.05813, 0.4303, 0.02696, 0.4312, 0.02693, 0.4348, 0.02698, 0.4382, 0.02722, 0.4402, 0.0274, 0.4454, 0.02855, 0.4519, 0.0319, 0.4573, 0.03408, 0.4597, 0.03502, 0.4566, 0.05249, 0.4548, 0.09874, 0.4544, 0.1407, 0.4565, 0.1869, 0.4597, 0.2044, 0.4573, 0.2054, 0.452, 0.2076, 0.4454, 0.211, 0.4403, 0.2121, 0.4383, 0.2123, 0.4348, 0.2126, 0.4312, 0.2127, 0.4303, 0.2127, 0.4309, 0.1815, 0.3554, 0.1775, 0.3554, 0.2087, 0.1791, 0.2071, 0.1797, 0.1795, 0.1029, 0.169, 0.103, 0.1967, 0.1011, 0.1967, 0.09512, 0.1887, 0.09408, 0.1859, 0.08563, 0.1396, 0.6866, 0.9657, 0.657, 0.9835, 0.6559, 0.9839, 0.6609, 0.9809, 0.6642, 0.9789, 0.6644, 0.9788, 0.6644, 0.9788, 0.8973, 0.2621, 0.8814, 0.2532, 0.8895, 0.2527, 0.8902, 0.2527, 0.8916, 0.2526, 0.8935, 0.2525, 0.895, 0.2524, 0.8963, 0.2523, 0.8973, 0.2553, 0.8973, 0.2557, 0.6866, 0.9657, 0.9015, 0.9057, 0.9202, 0.9101, 0.657, 0.9835, 0.6458, 0.2944, 0.6297, 0.2881, 0.6364, 0.2769, 0.643, 0.2782])
me_lamborghinimiura1971p400svgeometry_001.materials.append(mat_lamborghinimiura1971p400svmaterial)
me_lamborghinimiura1971p400svgeometry_001.use_remesh_preserve_volume = False
me_lamborghinimiura1971p400svgeometry_001.use_remesh_preserve_attributes = False
me_lamborghinimiura1971p400svgeometry_001.use_mirror_vertex_groups = False
me_lamborghinimiura1971p400svgeometry_001.update()
me_lamborghinimiura1971p400svgeometry_003 = bpy.data.meshes.new('LamborghiniMiura1971P400SVGeometry.003')
me_lamborghinimiura1971p400svgeometry_003.from_pydata([(-0.036, -0.07515, 0.0), (0.036, -0.0755, 0.0), (-0.036, 0.07515, 0.0), (0.036, 0.0755, 0.0)], [], [(0, 1, 3, 2)])
_uv = me_lamborghinimiura1971p400svgeometry_003.uv_layers.new(name='UVMap')
_uv.uv.foreach_set('vector', [0.006067, 0.7042, 0.006067, 0.2306, 0.9947, 0.2306, 0.9947, 0.7042])
me_lamborghinimiura1971p400svgeometry_003.materials.append(mat_lamborghinimiura1971p400svmaterial)
me_lamborghinimiura1971p400svgeometry_003.use_remesh_preserve_volume = False
me_lamborghinimiura1971p400svgeometry_003.use_remesh_preserve_attributes = False
me_lamborghinimiura1971p400svgeometry_003.use_mirror_vertex_groups = False
me_lamborghinimiura1971p400svgeometry_003.update()
me_lamborghinimiura1971p400svgeometry = bpy.data.meshes.new('LamborghiniMiura1971P400SVGeometry')
me_lamborghinimiura1971p400svgeometry.from_pydata([(0.0, -0.0755, -0.021), (0.0, -0.0755, 0.021), (0.0, 0.0755, -0.021), (0.0, 0.0755, 0.021)], [], [(0, 1, 3, 2)])
_uv = me_lamborghinimiura1971p400svgeometry.uv_layers.new(name='UVMap')
_uv.uv.foreach_set('vector', [0.003938, 0.7206, 0.003938, 0.9966, 0.9962, 0.9966, 0.9962, 0.7206])
me_lamborghinimiura1971p400svgeometry.materials.append(mat_lamborghinimiura1971p400svmaterial)
me_lamborghinimiura1971p400svgeometry.use_remesh_preserve_volume = False
me_lamborghinimiura1971p400svgeometry.use_remesh_preserve_attributes = False
me_lamborghinimiura1971p400svgeometry.use_mirror_vertex_groups = False
me_lamborghinimiura1971p400svgeometry.update()

# ---- objects
ob_lamborghinimiura1971p400sv_004 = bpy.data.objects.new('LamborghiniMiura1971P400SV.004', me_lamborghinimiura1971p400svgeometry_005)
ob_lamborghinimiura1971p400sv_003 = bpy.data.objects.new('LamborghiniMiura1971P400SV.003', me_lamborghinimiura1971p400svgeometry_004)
ob_lamborghinimiura1971p400sv_001 = bpy.data.objects.new('LamborghiniMiura1971P400SV.001', me_lamborghinimiura1971p400svgeometry_001)
ob_lamborghinimiura1971p400sv_002 = bpy.data.objects.new('LamborghiniMiura1971P400SV.002', me_lamborghinimiura1971p400svgeometry_003)
ob_lamborghinimiura1971p400sv = bpy.data.objects.new('LamborghiniMiura1971P400SV', me_lamborghinimiura1971p400svgeometry)

# ---- transforms, parenting, visibility, modifiers, constraints
ob_lamborghinimiura1971p400sv_004.location = (0.0, 0.0, 0.0)
ob_lamborghinimiura1971p400sv_004.scale = (-1.0, 1.0, 1.0)
ob_lamborghinimiura1971p400sv_004.lineart.crease_threshold = 0.0
_vg = ob_lamborghinimiura1971p400sv_004.vertex_groups.new(name='left')
ob_lamborghinimiura1971p400sv_003.location = (0.0, 0.0, 0.0)
ob_lamborghinimiura1971p400sv_003.lineart.crease_threshold = 0.0
_vg = ob_lamborghinimiura1971p400sv_003.vertex_groups.new(name='left')
ob_lamborghinimiura1971p400sv_001.location = (0.0, 0.0, 0.0)
ob_lamborghinimiura1971p400sv_001.lineart.crease_threshold = 0.0
_vg = ob_lamborghinimiura1971p400sv_001.vertex_groups.new(name='left')
ob_lamborghinimiura1971p400sv_002.location = (0.0, 0.0, 0.0)
ob_lamborghinimiura1971p400sv_002.lineart.crease_threshold = 0.0
_vg = ob_lamborghinimiura1971p400sv_002.vertex_groups.new(name='left')
ob_lamborghinimiura1971p400sv.location = (0.0, 0.0, 0.0)
ob_lamborghinimiura1971p400sv.lineart.crease_threshold = 0.0
_vg = ob_lamborghinimiura1971p400sv.vertex_groups.new(name='left')

# ---- collection membership
col_collection_1.objects.link(ob_lamborghinimiura1971p400sv_004)
col_collection_1.objects.link(ob_lamborghinimiura1971p400sv_003)
col_collection_1.objects.link(ob_lamborghinimiura1971p400sv_001)
col_collection_2.objects.link(ob_lamborghinimiura1971p400sv_002)
col_collection_2.objects.link(ob_lamborghinimiura1971p400sv)

# ---- scene / render settings (as saved in the file)
scene.frame_start = 1; scene.frame_end = 250; scene.frame_set(1)
scene.render.engine = 'BLENDER_EEVEE_NEXT'
scene.render.resolution_percentage = 50
scene.render.dither_intensity = 0.0
scene.cycles.use_denoising = False
scene.cycles.samples = 128
scene.cycles.sampling_pattern = 'TABULATED_SOBOL'
scene.cycles.use_adaptive_sampling = False
scene.cycles.use_light_tree = False
scene.cycles.blur_glossy = 0.0
scene.cycles.sample_clamp_indirect = 0.0
scene.view_settings.view_transform = 'Standard'
bpy.context.view_layer.update()

# ---- added for rendering (the .blend has no active camera and no usable light): camera, sun
cam_auto = bpy.data.cameras.new('AutoCamera')
cam_auto.lens = 50.0
cam_auto.sensor_width = 36.0
cam_auto.clip_end = 1000.0
ob_auto_camera = bpy.data.objects.new('AutoCamera', cam_auto)
scene.collection.objects.link(ob_auto_camera)
ob_auto_camera.location = (0.185045, -0.222054, 0.148036)
ob_auto_camera.rotation_euler = (1.09748, -7.21219e-08, 0.694738)
scene.camera = ob_auto_camera
light_auto_sun = bpy.data.lights.new('AutoSun', 'SUN')
light_auto_sun.energy = 3.0
light_auto_sun.angle = 0.0523599
ob_auto_sun = bpy.data.objects.new('AutoSun', light_auto_sun)
scene.collection.objects.link(ob_auto_sun)
ob_auto_sun.rotation_euler = (0.872665, 0.174533, 0.523599)
bpy.context.view_layer.update()
